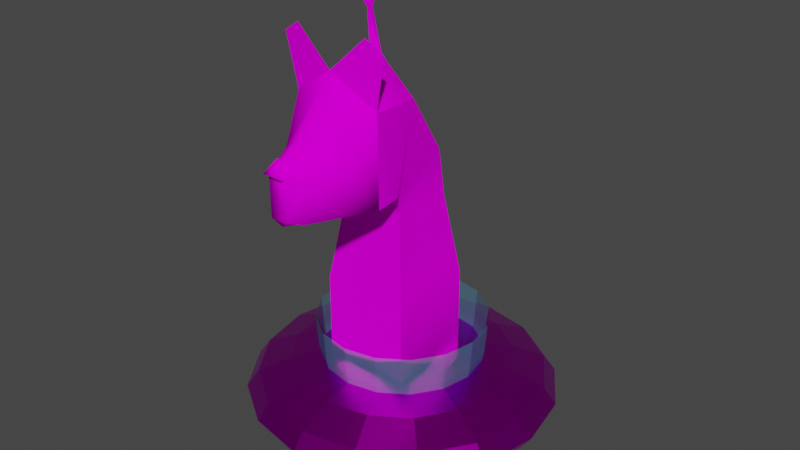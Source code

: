 # Source: Dog_Alien.blend  (saved by Blender 3.4.6; exported with 4.5.12 LTS)
import bpy
from mathutils import Matrix  # noqa: F401  (used for matrix-valued properties, if any)

bpy.ops.wm.read_factory_settings(use_empty=True)
scene = bpy.context.scene
scene.name = 'Scene'

# ---- collections
col_collection = bpy.data.collections.new('Collection'); scene.collection.children.link(col_collection)

# ---- images (referenced by path relative to the original .blend; pixels are not part of the script)
import os
ASSET_DIR = os.environ.get("B2B_ASSET_DIR", "")  # directory of the original .blend (textures are referenced by path, not embedded)
HERE = os.path.dirname(os.path.abspath(__file__))  # packed textures are extracted next to this script under _unpacked/

def load_image(name, relpath, width, height, colorspace="sRGB"):
    """Load a texture the original file referenced (path relative to the .blend, or extracted next to this script)."""
    p = next((c for c in (os.path.join(HERE, relpath), os.path.join(ASSET_DIR, relpath)) if relpath and os.path.exists(c)), "")
    if p:
        img = bpy.data.images.load(p, check_existing=True)
        img.name = name
    else:  # same state as the original file: an image datablock whose file is absent (Cycles renders it pink)
        img = bpy.data.images.new(name, width, height)
        img.source = "FILE"
        img.filepath = "//" + (relpath or name)
    img.colorspace_settings.name = colorspace
    return img
img_dog_alien = load_image('Dog Alien', 'Dog Alien.png', 1024, 1024, 'sRGB')
img_ufo = load_image('UFO', 'UFO.png', 1024, 1024, 'sRGB')

# ---- materials (node trees are filled in below, after node groups)
mat_material_003 = bpy.data.materials.new('Material.003')
mat_material_003.surface_render_method = 'BLENDED'
mat_material_003.blend_method = 'BLEND'
mat_material_003.use_backface_culling = True
mat_material_003.use_transparent_shadow = False
mat_material_003.diffuse_color = (0.07421, 0.2232, 0.3185, 1.0)
mat_material_003.roughness = 0.5
mat_material_003.specular_intensity = 0.0
mat_material_001 = bpy.data.materials.new('Material.001')
mat_material_001.use_transparent_shadow = False
mat_material_001.diffuse_color = (0.159, 0.5841, 0.3968, 1.0)
mat_material_001.roughness = 0.5
mat_material_001.specular_intensity = 0.0
mat_material_002 = bpy.data.materials.new('Material.002')
mat_material_002.use_transparent_shadow = False
mat_material_002.diffuse_color = (1.0, 0.8796, 0.2307, 1.0)
mat_material_002.roughness = 0.5
mat_material_002.specular_intensity = 0.0
mat_material_004 = bpy.data.materials.new('Material.004')
mat_material_004.use_transparent_shadow = False
mat_material_004.diffuse_color = (0.6172, 0.1356, 0.1413, 1.0)
mat_material_004.roughness = 0.5
mat_material_004.specular_intensity = 0.0
mat_material_006 = bpy.data.materials.new('Material.006')
mat_material_006.use_transparent_shadow = False

# ---- material node trees
mat_material_003.use_nodes = True; mat_material_003.node_tree.nodes.clear()
_N = mat_material_003.node_tree.nodes; _L = mat_material_003.node_tree.links
n0 = _N.new('ShaderNodeBsdfPrincipled'); n0.name = 'Principled BSDF'; n0.location = (10, 300)
n0.distribution = 'GGX'
n0.subsurface_method = 'RANDOM_WALK_SKIN'
n0.inputs[0].default_value = (0.07421, 0.2232, 0.3185, 1.0)
n0.inputs[3].default_value = 1.45
n0.inputs[4].default_value = 0.4724
n0.inputs[13].default_value = 0.0
n0.inputs[27].default_value = (0.0, 0.0, 0.0, 1.0)
n0.inputs[28].default_value = 1.0
n1 = _N.new('ShaderNodeOutputMaterial'); n1.name = 'Material Output'; n1.location = (300, 300)
n2 = _N.new('ShaderNodeNormalMap'); n2.name = 'Normal Map'; n2.location = (-300, -300)
n2.label = 'Normal/Map'
n2.inputs[0].default_value = 0.0
_L.new(n0.outputs[0], n1.inputs[0])
_L.new(n2.outputs[0], n0.inputs[5])
n1.is_active_output = True
mat_material_001.use_nodes = True; mat_material_001.node_tree.nodes.clear()
_N = mat_material_001.node_tree.nodes; _L = mat_material_001.node_tree.links
n0 = _N.new('ShaderNodeBsdfPrincipled'); n0.name = 'Principled BSDF'; n0.location = (10, 300)
n0.distribution = 'GGX'
n0.subsurface_method = 'RANDOM_WALK_SKIN'
n0.inputs[0].default_value = (0.159, 0.5841, 0.3968, 1.0)
n0.inputs[3].default_value = 1.45
n0.inputs[13].default_value = 0.0
n0.inputs[27].default_value = (0.0, 0.0, 0.0, 1.0)
n0.inputs[28].default_value = 1.0
n1 = _N.new('ShaderNodeOutputMaterial'); n1.name = 'Material Output'; n1.location = (300, 300)
n2 = _N.new('ShaderNodeNormalMap'); n2.name = 'Normal Map'; n2.location = (-300, -300)
n2.label = 'Normal/Map'
n2.inputs[0].default_value = 0.0
_L.new(n0.outputs[0], n1.inputs[0])
_L.new(n2.outputs[0], n0.inputs[5])
n1.is_active_output = True
mat_material_002.use_nodes = True; mat_material_002.node_tree.nodes.clear()
_N = mat_material_002.node_tree.nodes; _L = mat_material_002.node_tree.links
n0 = _N.new('ShaderNodeBsdfPrincipled'); n0.name = 'Principled BSDF'; n0.location = (10, 300)
n0.distribution = 'GGX'
n0.subsurface_method = 'RANDOM_WALK_SKIN'
n0.inputs[0].default_value = (1.0, 0.8796, 0.2307, 1.0)
n0.inputs[3].default_value = 1.45
n0.inputs[13].default_value = 0.0
n0.inputs[27].default_value = (0.0, 0.0, 0.0, 1.0)
n0.inputs[28].default_value = 1.0
n1 = _N.new('ShaderNodeOutputMaterial'); n1.name = 'Material Output'; n1.location = (300, 300)
n2 = _N.new('ShaderNodeNormalMap'); n2.name = 'Normal Map'; n2.location = (-300, -300)
n2.label = 'Normal/Map'
n2.inputs[0].default_value = 0.0
_L.new(n0.outputs[0], n1.inputs[0])
_L.new(n2.outputs[0], n0.inputs[5])
n1.is_active_output = True
mat_material_004.use_nodes = True; mat_material_004.node_tree.nodes.clear()
_N = mat_material_004.node_tree.nodes; _L = mat_material_004.node_tree.links
n0 = _N.new('ShaderNodeBsdfPrincipled'); n0.name = 'Principled BSDF'; n0.location = (10, 300)
n0.distribution = 'GGX'
n0.subsurface_method = 'RANDOM_WALK_SKIN'
n0.inputs[3].default_value = 1.45
n0.inputs[13].default_value = 0.0
n0.inputs[27].default_value = (0.0, 0.0, 0.0, 1.0)
n0.inputs[28].default_value = 1.0
n1 = _N.new('ShaderNodeOutputMaterial'); n1.name = 'Material Output'; n1.location = (300, 300)
n2 = _N.new('ShaderNodeNormalMap'); n2.name = 'Normal Map'; n2.location = (-300, -300)
n2.label = 'Normal/Map'
n2.inputs[0].default_value = 0.0
n3 = _N.new('ShaderNodeTexImage'); n3.name = 'Image Texture'; n3.location = (-280, 280)
n3.image = img_dog_alien
_L.new(n0.outputs[0], n1.inputs[0])
_L.new(n2.outputs[0], n0.inputs[5])
_L.new(n3.outputs[0], n0.inputs[0])
n1.is_active_output = True
mat_material_006.use_nodes = True; mat_material_006.node_tree.nodes.clear()
_N = mat_material_006.node_tree.nodes; _L = mat_material_006.node_tree.links
n0 = _N.new('ShaderNodeBsdfPrincipled'); n0.name = 'Principled BSDF'; n0.location = (10, 300)
n0.distribution = 'GGX'
n0.subsurface_method = 'RANDOM_WALK_SKIN'
n0.inputs[1].default_value = 1.0
n0.inputs[2].default_value = 0.2692
n0.inputs[3].default_value = 1.45
n0.inputs[13].default_value = 0.666
n0.inputs[27].default_value = (0.0, 0.0, 0.0, 1.0)
n0.inputs[28].default_value = 1.0
n1 = _N.new('ShaderNodeOutputMaterial'); n1.name = 'Material Output'; n1.location = (300, 300)
n2 = _N.new('ShaderNodeTexImage'); n2.name = 'Image Texture'; n2.location = (-280, 280)
n2.image = img_ufo
n2.interpolation = 'Closest'
_L.new(n0.outputs[0], n1.inputs[0])
_L.new(n2.outputs[0], n0.inputs[0])
n1.is_active_output = True

# ---- world
world_world = bpy.data.worlds.new('World'); scene.world = world_world
world_world.use_nodes = True; world_world.node_tree.nodes.clear()
_N = world_world.node_tree.nodes; _L = world_world.node_tree.links
n0 = _N.new('ShaderNodeOutputWorld'); n0.name = 'World Output'; n0.location = (300, 300)
n1 = _N.new('ShaderNodeBackground'); n1.name = 'Background'; n1.location = (10, 300)
n1.inputs[0].default_value = (0.05088, 0.05088, 0.05088, 1.0)
_L.new(n1.outputs[0], n0.inputs[0])
n0.is_active_output = True
world_world.color = (0.05088, 0.05088, 0.05088)
world_world.use_sun_shadow = False
world_world.sun_shadow_jitter_overblur = 0.0

# ---- meshes
me_sphere_001 = bpy.data.meshes.new('Sphere.001')
me_sphere_001.from_pydata([(-1.111e-10, 0.5466, 0.2075), (0.0, 0.531, 0.0), (0.0, 0.4906, -0.2075), (0.0, 0.2032, -0.501), (0.2092, 0.505, 0.2075), (0.2032, 0.4906, 0.0), (0.1877, 0.4532, -0.2075), (0.1437, 0.3469, -0.3834), (0.07776, 0.1877, -0.501), (0.3865, 0.3865, 0.2075), (0.3755, 0.3755, 0.0), (0.3469, 0.3469, -0.2075), (0.2655, 0.2655, -0.3834), (0.1437, 0.1437, -0.501), (0.505, 0.2092, 0.2075), (0.4906, 0.2032, 0.0), (0.4532, 0.1877, -0.2075), (0.3469, 0.1437, -0.3834), (0.1877, 0.07776, -0.501), (0.5466, -7.55e-08, 0.2075), (0.531, -7.913e-08, 0.0), (0.4906, -6.33e-08, -0.2075), (0.3755, -4.748e-08, -0.3834), (0.2032, -2.374e-08, -0.501), (0.505, -0.2092, 0.2075), (0.4906, -0.2032, 0.0), (0.4532, -0.1877, -0.2075), (0.3469, -0.1437, -0.3834), (0.1877, -0.07776, -0.501), (0.3865, -0.3865, 0.2075), (0.3755, -0.3755, 0.0), (0.3469, -0.3469, -0.2075), (0.2655, -0.2655, -0.3834), (0.1437, -0.1437, -0.501), (0.2092, -0.505, 0.2075), (0.2032, -0.4906, 0.0), (0.1877, -0.4532, -0.2075), (0.1437, -0.3469, -0.3834), (0.07776, -0.1877, -0.501), (-1.412e-07, -0.5466, 0.2075), (-1.899e-07, -0.531, 0.0), (-1.266e-07, -0.4906, -0.2075), (-1.187e-07, -0.3755, -0.3834), (-6.33e-08, -0.2032, -0.501), (0.0, 0.0, -0.5422), (-0.2092, -0.505, 0.2075), (-0.2032, -0.4906, 0.0), (-0.1877, -0.4532, -0.2075), (-0.1437, -0.3469, -0.3834), (-0.07776, -0.1877, -0.501), (-0.3865, -0.3865, 0.2075), (-0.3755, -0.3755, 0.0), (-0.3469, -0.3469, -0.2075), (-0.2655, -0.2655, -0.3834), (-0.1437, -0.1437, -0.501), (-0.505, -0.2092, 0.2075), (-0.4906, -0.2032, 0.0), (-0.4532, -0.1877, -0.2075), (-0.3469, -0.1437, -0.3834), (-0.1877, -0.07776, -0.501), (-0.5466, 2.066e-07, 0.2075), (-0.531, 2.69e-07, 0.0), (-0.4906, 1.899e-07, -0.2075), (-0.3755, 1.741e-07, -0.3834), (-0.2032, 9.495e-08, -0.501), (-0.505, 0.2092, 0.2075), (-0.4906, 0.2032, 0.0), (-0.4532, 0.1877, -0.2075), (-0.3469, 0.1437, -0.3834), (-0.1877, 0.07776, -0.501), (-0.3865, 0.3865, 0.2075), (-0.3755, 0.3755, 0.0), (-0.3469, 0.3469, -0.2075), (-0.2655, 0.2655, -0.3834), (-0.1437, 0.1437, -0.501), (-0.2092, 0.505, 0.2075), (-0.2032, 0.4906, 0.0), (-0.1877, 0.4532, -0.2075), (-0.1437, 0.3469, -0.3834), (-0.07776, 0.1877, -0.501), (2.374e-07, 0.3755, -0.3834), (0.0, 0.9239, -0.182), (0.0, 1.0, -0.2893), (0.0, 0.9239, -0.3966), (0.0, 0.3827, -0.5484), (0.1464, 0.3536, -0.03018), (0.2706, 0.6533, -0.09098), (0.3536, 0.8536, -0.182), (0.3827, 0.9239, -0.2893), (0.3536, 0.8536, -0.3966), (0.2706, 0.6533, -0.4876), (0.1464, 0.3536, -0.5484), (0.2706, 0.2706, -0.03018), (0.5, 0.5, -0.09098), (0.6533, 0.6533, -0.182), (0.7071, 0.7071, -0.2893), (0.6533, 0.6533, -0.3966), (0.5, 0.5, -0.4876), (0.2706, 0.2706, -0.5484), (0.3536, 0.1464, -0.03018), (0.6533, 0.2706, -0.09098), (0.8536, 0.3536, -0.182), (0.9239, 0.3827, -0.2893), (0.8536, 0.3536, -0.3966), (0.6533, 0.2706, -0.4876), (0.3536, 0.1464, -0.5484), (0.3827, -4.47e-08, -0.03018), (0.7071, -8.941e-08, -0.09098), (0.9239, -1.192e-07, -0.182), (1.0, -1.49e-07, -0.2893), (0.9239, -1.192e-07, -0.3966), (0.7071, -8.941e-08, -0.4876), (0.3827, -4.47e-08, -0.5484), (0.3536, -0.1464, -0.03018), (0.6533, -0.2706, -0.09098), (0.8536, -0.3536, -0.182), (0.9239, -0.3827, -0.2893), (0.8536, -0.3536, -0.3966), (0.6533, -0.2706, -0.4876), (0.3536, -0.1464, -0.5484), (0.2706, -0.2706, -0.03018), (0.5, -0.5, -0.09098), (0.6533, -0.6533, -0.182), (0.7071, -0.7071, -0.2893), (0.6533, -0.6533, -0.3966), (0.5, -0.5, -0.4876), (0.2706, -0.2706, -0.5484), (0.1464, -0.3536, -0.03018), (0.2706, -0.6533, -0.09098), (0.3536, -0.8536, -0.182), (0.3827, -0.9239, -0.2893), (0.3536, -0.8536, -0.3966), (0.2706, -0.6533, -0.4876), (0.1464, -0.3536, -0.5484), (-1.192e-07, -0.3827, -0.03018), (-2.235e-07, -0.7071, -0.09098), (-2.384e-07, -0.9239, -0.182), (-3.576e-07, -1.0, -0.2893), (-2.384e-07, -0.9239, -0.3966), (-2.235e-07, -0.7071, -0.4876), (-1.192e-07, -0.3827, -0.5484), (0.0, 0.0, -0.5698), (0.0, 0.0, -0.008832), (-0.1464, -0.3536, -0.03018), (-0.2706, -0.6533, -0.09098), (-0.3536, -0.8536, -0.182), (-0.3827, -0.9239, -0.2893), (-0.3536, -0.8536, -0.3966), (-0.2706, -0.6533, -0.4876), (-0.1464, -0.3536, -0.5484), (-0.2706, -0.2706, -0.03018), (-0.5, -0.5, -0.09098), (-0.6533, -0.6533, -0.182), (-0.7071, -0.7071, -0.2893), (-0.6533, -0.6533, -0.3966), (-0.5, -0.5, -0.4876), (-0.2706, -0.2706, -0.5484), (-0.3536, -0.1464, -0.03018), (-0.6533, -0.2706, -0.09098), (-0.8536, -0.3536, -0.182), (-0.9239, -0.3827, -0.2893), (-0.8536, -0.3536, -0.3966), (-0.6533, -0.2706, -0.4876), (-0.3536, -0.1464, -0.5484), (-0.3827, 1.788e-07, -0.03018), (-0.7071, 3.278e-07, -0.09098), (-0.9239, 3.576e-07, -0.182), (-1.0, 5.066e-07, -0.2893), (-0.9239, 3.576e-07, -0.3966), (-0.7071, 3.278e-07, -0.4876), (-0.3827, 1.788e-07, -0.5484), (-0.3536, 0.1464, -0.03018), (-0.6533, 0.2706, -0.09098), (-0.8536, 0.3536, -0.182), (-0.9239, 0.3827, -0.2893), (-0.8536, 0.3536, -0.3966), (-0.6533, 0.2706, -0.4876), (-0.3536, 0.1464, -0.5484), (-0.2706, 0.2706, -0.03018), (-0.5, 0.5, -0.09098), (-0.6533, 0.6533, -0.182), (-0.7071, 0.7071, -0.2893), (-0.6533, 0.6533, -0.3966), (-0.5, 0.5, -0.4876), (-0.2706, 0.2706, -0.5484), (-0.1464, 0.3536, -0.03018), (-0.2706, 0.6533, -0.09098), (-0.3536, 0.8536, -0.182), (-0.3827, 0.9239, -0.2893), (-0.3536, 0.8536, -0.3966), (-0.2706, 0.6533, -0.4876), (-0.1464, 0.3536, -0.5484), (2.384e-07, 0.3827, -0.03018), (4.47e-07, 0.7071, -0.09098), (4.47e-07, 0.7071, -0.4876), (0.1187, -0.2681, -0.4092), (0.1687, -0.2182, -0.5079), (0.1187, -0.2681, -0.6066), (0.1687, -0.3888, -0.4092), (0.2393, -0.3888, -0.5079), (0.1687, -0.3888, -0.6066), (0.1187, -0.5094, -0.4092), (0.1687, -0.5594, -0.5079), (0.1187, -0.5094, -0.6066), (-0.001943, -0.5594, -0.4092), (-0.001943, -0.6301, -0.5079), (-0.001943, -0.5594, -0.6066), (-0.1226, -0.5094, -0.4092), (-0.1726, -0.5594, -0.5079), (-0.1226, -0.5094, -0.6066), (-0.001943, -0.3888, -0.6475), (-0.1726, -0.3888, -0.4092), (-0.2432, -0.3888, -0.5079), (-0.1726, -0.3888, -0.6066), (-0.1226, -0.2681, -0.4092), (-0.1726, -0.2182, -0.5079), (-0.1226, -0.2681, -0.6066), (-0.001943, -0.3888, -0.3683), (-0.001943, -0.2182, -0.4092), (-0.001943, -0.1475, -0.5079), (-0.001943, -0.2182, -0.6066), (-0.1567, 0.2974, -0.4092), (-0.09943, 0.3388, -0.5079), (-0.1567, 0.2974, -0.6066), (-0.1264, 0.1704, -0.4092), (-0.05661, 0.1592, -0.5079), (-0.1264, 0.1704, -0.6066), (-0.1948, 0.05914, -0.4092), (-0.1533, 0.0019, -0.5079), (-0.1948, 0.05914, -0.6066), (-0.3218, 0.02886, -0.4092), (-0.333, -0.04093, -0.5079), (-0.3218, 0.02886, -0.6066), (-0.4331, 0.09726, -0.4092), (-0.4903, 0.05581, -0.5079), (-0.4331, 0.09726, -0.6066), (-0.2949, 0.1973, -0.6475), (-0.4633, 0.2243, -0.4092), (-0.5331, 0.2354, -0.5079), (-0.4633, 0.2243, -0.6066), (-0.3949, 0.3355, -0.4092), (-0.4364, 0.3928, -0.5079), (-0.3949, 0.3355, -0.6066), (-0.2949, 0.1973, -0.3683), (-0.2679, 0.3658, -0.4092), (-0.2567, 0.4356, -0.5079), (-0.2679, 0.3658, -0.6066), (0.3966, 0.3259, -0.4092), (0.4381, 0.3832, -0.5079), (0.3966, 0.3259, -0.6066), (0.4651, 0.2147, -0.4092), (0.5349, 0.2259, -0.5079), (0.4651, 0.2147, -0.6066), (0.4349, 0.08766, -0.4092), (0.4921, 0.04624, -0.5079), (0.4349, 0.08766, -0.6066), (0.3237, 0.0192, -0.4092), (0.3349, -0.05058, -0.5079), (0.3237, 0.0192, -0.6066), (0.1966, 0.04943, -0.4092), (0.1552, -0.007832, -0.5079), (0.1966, 0.04943, -0.6066), (0.2966, 0.1877, -0.6475), (0.1282, 0.1606, -0.4092), (0.0584, 0.1494, -0.5079), (0.1282, 0.1606, -0.6066), (0.1584, 0.2877, -0.4092), (0.1011, 0.3291, -0.5079), (0.1584, 0.2877, -0.6066), (0.2966, 0.1877, -0.3683), (0.2696, 0.3561, -0.4092), (0.2584, 0.4259, -0.5079), (0.2696, 0.3561, -0.6066), (-0.282, -0.3552, -0.05277), (-0.282, -0.3552, 0.5112), (-0.282, 0.2087, -0.05277), (-0.282, 0.2087, 0.5112), (0.282, -0.3552, -0.05277), (0.282, -0.3552, 0.5112), (0.282, 0.2087, -0.05277), (0.282, 0.2087, 0.5112), (-0.2055, -0.2786, 1.038), (-0.2055, 0.1324, 1.038), (0.2055, 0.1324, 1.038), (0.2055, -0.2786, 1.038), (-0.2055, -0.2916, 1.171), (-0.2055, 0.08118, 1.344), (0.2055, 0.08118, 1.344), (0.2055, -0.2916, 1.171), (-0.282, -0.3944, 1.223), (-0.282, -0.2528, 1.769), (0.282, -0.2528, 1.769), (0.282, -0.3944, 1.223), (-0.282, -0.5412, 1.209), (0.282, -0.5412, 1.209), (-0.11, -0.9422, 1.221), (-0.11, -0.9456, 1.441), (0.11, -0.9456, 1.441), (0.11, -0.9422, 1.221), (0.196, -0.7417, 1.215), (-0.196, -0.7417, 1.215), (0.0, 0.3536, -0.3339), (0.0, 0.3536, 0.3733), (0.0, -0.3536, -0.3339), (0.0, -0.3536, 0.3733), (0.0, 0.238, 1.027), (0.0, -0.2774, 1.027), (0.0, 0.1738, 1.411), (0.0, -0.2936, 1.194), (0.0, -0.4027, 1.157), (0.0, -0.5868, 1.159), (0.0, -0.8381, 1.166), (-0.05802, -1.016, 1.487), (0.05802, -1.016, 1.487), (0.0, -0.9705, 1.575), (0.05802, -1.012, 1.241), (-0.05802, -1.012, 1.241), (0.0, -0.9928, 1.197), (0.0, -1.009, 1.595), (-0.05802, -1.054, 1.507), (0.05802, -1.054, 1.507), (0.3464, -0.5644, 2.098), (0.2336, -0.5835, 2.171), (-0.3464, -0.5644, 2.098), (-0.2336, -0.5835, 2.171), (-0.282, -0.55, 1.773), (-0.196, -0.7478, 1.522), (0.0, -0.5978, 1.956), (0.282, -0.55, 1.773), (0.196, -0.7478, 1.522), (0.0, -0.8458, 1.64), (-0.01249, -0.1785, 1.942), (-0.05108, -0.2129, 1.933), (-0.0135, -0.2634, 1.947), (0.02674, -0.2129, 1.949), (-0.06657, -0.184, 2.2), (-0.08429, -0.1998, 2.196), (-0.06703, -0.223, 2.202), (-0.04856, -0.1998, 2.203), (-0.07188, -0.1662, 2.225), (-0.106, -0.1966, 2.217), (-0.07278, -0.2412, 2.23), (-0.03723, -0.1966, 2.231), (-0.07951, -0.164, 2.262), (-0.1136, -0.1944, 2.253), (-0.0804, -0.239, 2.266), (-0.04486, -0.1944, 2.268), (-0.08764, -0.1833, 2.3), (-0.1, -0.1944, 2.297), (-0.08796, -0.2106, 2.302), (-0.07505, -0.1944, 2.302), (0.2368, -0.5803, 2.131), (0.05193, -0.5916, 1.96), (-0.05193, -0.5916, 1.96), (0.26, -0.5564, 1.826), (-0.26, -0.5564, 1.826), (0.311, -0.5677, 2.083), (-0.311, -0.5677, 2.083), (-0.2368, -0.5803, 2.131)], [], [(44, 3, 8), (80, 2, 6, 7), (1, 0, 4, 5), (3, 80, 7, 8), (2, 1, 5, 6), (5, 4, 9, 10), (8, 7, 12, 13), (6, 5, 10, 11), (44, 8, 13), (7, 6, 11, 12), (13, 12, 17, 18), (11, 10, 15, 16), (44, 13, 18), (12, 11, 16, 17), (10, 9, 14, 15), (44, 18, 23), (17, 16, 21, 22), (15, 14, 19, 20), (18, 17, 22, 23), (16, 15, 20, 21), (44, 23, 28), (22, 21, 26, 27), (20, 19, 24, 25), (23, 22, 27, 28), (21, 20, 25, 26), (28, 27, 32, 33), (26, 25, 30, 31), (44, 28, 33), (27, 26, 31, 32), (25, 24, 29, 30), (33, 32, 37, 38), (31, 30, 35, 36), (44, 33, 38), (32, 31, 36, 37), (30, 29, 34, 35), (44, 38, 43), (37, 36, 41, 42), (35, 34, 39, 40), (38, 37, 42, 43), (36, 35, 40, 41), (42, 41, 47, 48), (40, 39, 45, 46), (43, 42, 48, 49), (41, 40, 46, 47), (44, 43, 49), (49, 48, 53, 54), (47, 46, 51, 52), (44, 49, 54), (48, 47, 52, 53), (46, 45, 50, 51), (52, 51, 56, 57), (44, 54, 59), (53, 52, 57, 58), (51, 50, 55, 56), (54, 53, 58, 59), (44, 59, 64), (58, 57, 62, 63), (56, 55, 60, 61), (59, 58, 63, 64), (57, 56, 61, 62), (61, 60, 65, 66), (64, 63, 68, 69), (62, 61, 66, 67), (44, 64, 69), (63, 62, 67, 68), (69, 68, 73, 74), (67, 66, 71, 72), (44, 69, 74), (68, 67, 72, 73), (66, 65, 70, 71), (44, 74, 79), (73, 72, 77, 78), (71, 70, 75, 76), (74, 73, 78, 79), (72, 71, 76, 77), (44, 79, 3), (78, 77, 2, 80), (76, 75, 0, 1), (79, 78, 80, 3), (77, 76, 1, 2), (192, 142, 85), (141, 84, 91), (194, 83, 89, 90), (82, 81, 87, 88), (193, 192, 85, 86), (84, 194, 90, 91), (83, 82, 88, 89), (81, 193, 86, 87), (88, 87, 94, 95), (86, 85, 92, 93), (91, 90, 97, 98), (89, 88, 95, 96), (87, 86, 93, 94), (85, 142, 92), (141, 91, 98), (90, 89, 96, 97), (98, 97, 104, 105), (96, 95, 102, 103), (94, 93, 100, 101), (92, 142, 99), (141, 98, 105), (97, 96, 103, 104), (95, 94, 101, 102), (93, 92, 99, 100), (101, 100, 107, 108), (99, 142, 106), (141, 105, 112), (104, 103, 110, 111), (102, 101, 108, 109), (100, 99, 106, 107), (105, 104, 111, 112), (103, 102, 109, 110), (141, 112, 119), (111, 110, 117, 118), (109, 108, 115, 116), (107, 106, 113, 114), (112, 111, 118, 119), (110, 109, 116, 117), (108, 107, 114, 115), (106, 142, 113), (114, 113, 120, 121), (119, 118, 125, 126), (117, 116, 123, 124), (115, 114, 121, 122), (113, 142, 120), (141, 119, 126), (118, 117, 124, 125), (116, 115, 122, 123), (126, 125, 132, 133), (124, 123, 130, 131), (122, 121, 128, 129), (120, 142, 127), (141, 126, 133), (125, 124, 131, 132), (123, 122, 129, 130), (121, 120, 127, 128), (127, 142, 134), (141, 133, 140), (132, 131, 138, 139), (130, 129, 136, 137), (128, 127, 134, 135), (133, 132, 139, 140), (131, 130, 137, 138), (129, 128, 135, 136), (139, 138, 147, 148), (137, 136, 145, 146), (135, 134, 143, 144), (140, 139, 148, 149), (138, 137, 146, 147), (136, 135, 144, 145), (134, 142, 143), (141, 140, 149), (149, 148, 155, 156), (147, 146, 153, 154), (145, 144, 151, 152), (143, 142, 150), (141, 149, 156), (148, 147, 154, 155), (146, 145, 152, 153), (144, 143, 150, 151), (154, 153, 160, 161), (152, 151, 158, 159), (150, 142, 157), (141, 156, 163), (155, 154, 161, 162), (153, 152, 159, 160), (151, 150, 157, 158), (156, 155, 162, 163), (141, 163, 170), (162, 161, 168, 169), (160, 159, 166, 167), (158, 157, 164, 165), (163, 162, 169, 170), (161, 160, 167, 168), (159, 158, 165, 166), (157, 142, 164), (167, 166, 173, 174), (165, 164, 171, 172), (170, 169, 176, 177), (168, 167, 174, 175), (166, 165, 172, 173), (164, 142, 171), (141, 170, 177), (169, 168, 175, 176), (177, 176, 183, 184), (175, 174, 181, 182), (173, 172, 179, 180), (171, 142, 178), (141, 177, 184), (176, 175, 182, 183), (174, 173, 180, 181), (172, 171, 178, 179), (180, 179, 186, 187), (178, 142, 185), (141, 184, 191), (183, 182, 189, 190), (181, 180, 187, 188), (179, 178, 185, 186), (184, 183, 190, 191), (182, 181, 188, 189), (141, 191, 84), (190, 189, 83, 194), (188, 187, 81, 82), (186, 185, 192, 193), (191, 190, 194, 84), (189, 188, 82, 83), (187, 186, 193, 81), (185, 142, 192), (220, 219, 196, 197), (218, 217, 195), (210, 220, 197), (219, 218, 195, 196), (197, 196, 199, 200), (195, 217, 198), (210, 197, 200), (196, 195, 198, 199), (200, 199, 202, 203), (198, 217, 201), (210, 200, 203), (199, 198, 201, 202), (203, 202, 205, 206), (201, 217, 204), (210, 203, 206), (202, 201, 204, 205), (206, 205, 208, 209), (204, 217, 207), (210, 206, 209), (205, 204, 207, 208), (209, 208, 212, 213), (207, 217, 211), (210, 209, 213), (208, 207, 211, 212), (212, 211, 214, 215), (213, 212, 215, 216), (211, 217, 214), (210, 213, 216), (210, 216, 220), (215, 214, 218, 219), (216, 215, 219, 220), (214, 217, 218), (246, 245, 222, 223), (244, 243, 221), (236, 246, 223), (245, 244, 221, 222), (223, 222, 225, 226), (221, 243, 224), (236, 223, 226), (222, 221, 224, 225), (226, 225, 228, 229), (224, 243, 227), (236, 226, 229), (225, 224, 227, 228), (229, 228, 231, 232), (227, 243, 230), (236, 229, 232), (228, 227, 230, 231), (232, 231, 234, 235), (230, 243, 233), (236, 232, 235), (231, 230, 233, 234), (235, 234, 238, 239), (233, 243, 237), (236, 235, 239), (234, 233, 237, 238), (238, 237, 240, 241), (239, 238, 241, 242), (237, 243, 240), (236, 239, 242), (236, 242, 246), (241, 240, 244, 245), (242, 241, 245, 246), (240, 243, 244), (272, 271, 248, 249), (270, 269, 247), (262, 272, 249), (271, 270, 247, 248), (249, 248, 251, 252), (247, 269, 250), (262, 249, 252), (248, 247, 250, 251), (252, 251, 254, 255), (250, 269, 253), (262, 252, 255), (251, 250, 253, 254), (255, 254, 257, 258), (253, 269, 256), (262, 255, 258), (254, 253, 256, 257), (258, 257, 260, 261), (256, 269, 259), (262, 258, 261), (257, 256, 259, 260), (261, 260, 264, 265), (259, 269, 263), (262, 261, 265), (260, 259, 263, 264), (264, 263, 266, 267), (265, 264, 267, 268), (263, 269, 266), (262, 265, 268), (262, 268, 272), (267, 266, 270, 271), (268, 267, 271, 272), (266, 269, 270), (273, 274, 276, 275), (301, 302, 280, 279), (279, 280, 278, 277), (303, 304, 274, 273), (301, 279, 277, 303), (276, 274, 281, 282), (305, 282, 286, 307), (304, 278, 284, 306), (302, 276, 282, 305), (278, 280, 283, 284), (288, 287, 291, 292), (284, 283, 287, 288), (282, 281, 285, 286), (306, 284, 288, 308), (309, 292, 294, 310), (286, 285, 289, 290), (308, 288, 292, 309), (300, 311, 317, 316, 295), (291, 334, 333, 327, 328), (292, 291, 328, 294), (290, 289, 293, 325), (297, 313, 315, 298), (299, 329, 297, 298), (326, 300, 295, 296), (310, 294, 299, 311), (325, 293, 300, 326), (294, 328, 329, 299), (293, 310, 311, 300), (311, 299, 298, 315, 317), (330, 326, 296, 312, 314), (307, 286, 290, 332, 331), (312, 296, 295, 316), (333, 332, 290, 325, 327), (285, 308, 309, 289), (289, 309, 310, 293), (281, 306, 308, 285), (280, 302, 305, 283), (274, 304, 306, 281), (283, 305, 307, 287), (275, 301, 303, 273), (277, 278, 304, 303), (275, 276, 302, 301), (313, 314, 318, 320), (315, 316, 317), (312, 316, 315, 313), (329, 330, 314, 313, 297), (319, 320, 318), (312, 313, 320, 319), (314, 312, 319, 318), (354, 356, 351, 352), (355, 353, 358, 357), (333, 334, 338, 337), (287, 307, 331, 334, 291), (335, 336, 340, 339), (331, 332, 336, 335), (332, 333, 337, 336), (334, 331, 335, 338), (340, 341, 345, 344), (336, 337, 341, 340), (338, 335, 339, 342), (337, 338, 342, 341), (345, 346, 350, 349), (342, 339, 343, 346), (341, 342, 346, 345), (339, 340, 344, 343), (347, 348, 349, 350), (343, 344, 348, 347), (344, 345, 349, 348), (346, 343, 347, 350), (352, 327, 328, 354), (353, 355, 325, 327), (356, 321, 322, 351), (354, 328, 321, 356), (351, 322, 327, 352), (357, 358, 324, 323), (355, 357, 323, 325), (358, 353, 327, 324), (327, 330, 329, 328), (327, 325, 326, 330)])
me_sphere_001.polygons.foreach_set('use_smooth', [True] * 383)
me_sphere_001.polygons.foreach_set('material_index', [0, 0, 0, 0, 0, 0, 0, 0, 0, 0, 0, 0, 0, 0, 0, 0, 0, 0, 0, 0, 0, 0, 0, 0, 0, 0, 0, 0, 0, 0, 0, 0, 0, 0, 0, 0, 0, 0, 0, 0, 0, 0, 0, 0, 0, 0, 0, 0, 0, 0, 0, 0, 0, 0, 0, 0, 0, 0, 0, 0, 0, 0, 0, 0, 0, 0, 0, 0, 0, 0, 0, 0, 0, 0, 0, 0, 0, 0, 0, 0, 4, 4, 4, 4, 4, 4, 4, 4, 4, 4, 4, 4, 4, 4, 4, 4, 4, 4, 4, 4, 4, 4, 4, 4, 4, 4, 4, 4, 4, 4, 4, 4, 4, 4, 4, 4, 4, 4, 4, 4, 4, 4, 4, 4, 4, 4, 4, 4, 4, 4, 4, 4, 4, 4, 4, 4, 4, 4, 4, 4, 4, 4, 4, 4, 4, 4, 4, 4, 4, 4, 4, 4, 4, 4, 4, 4, 4, 4, 4, 4, 4, 4, 4, 4, 4, 4, 4, 4, 4, 4, 4, 4, 4, 4, 4, 4, 4, 4, 4, 4, 4, 4, 4, 4, 4, 4, 4, 4, 4, 4, 4, 4, 4, 4, 4, 4, 4, 4, 4, 4, 4, 4, 4, 4, 4, 4, 4, 4, 2, 2, 2, 2, 2, 2, 2, 2, 2, 2, 2, 2, 2, 2, 2, 2, 2, 2, 2, 2, 2, 2, 2, 2, 2, 2, 2, 2, 2, 2, 2, 2, 2, 2, 2, 2, 2, 2, 2, 2, 2, 2, 2, 2, 2, 2, 2, 2, 2, 2, 2, 2, 2, 2, 2, 2, 2, 2, 2, 2, 2, 2, 2, 2, 2, 2, 2, 2, 2, 2, 2, 2, 2, 2, 2, 2, 2, 2, 2, 2, 2, 2, 2, 2, 2, 2, 2, 2, 2, 2, 2, 2, 2, 2, 2, 2, 3, 3, 3, 3, 3, 3, 3, 3, 3, 3, 3, 3, 3, 3, 3, 3, 3, 3, 3, 3, 3, 3, 3, 3, 3, 3, 3, 3, 3, 3, 3, 3, 3, 3, 3, 3, 3, 3, 3, 3, 3, 3, 3, 3, 3, 3, 3, 3, 3, 3, 3, 3, 3, 3, 3, 3, 3, 3, 3, 3, 3, 3, 3, 3, 3, 3, 3, 3, 3, 3, 3, 3, 3, 3, 3, 3, 3, 3, 3])
_k = set([(0, 1), (1, 2), (1, 5), (1, 76), (2, 6), (2, 77), (2, 80), (3, 8), (3, 44), (3, 79), (3, 80), (4, 5), (5, 6), (5, 10), (6, 7), (6, 11), (7, 8), (7, 12), (7, 80), (8, 13), (8, 44), (9, 10), (10, 11), (10, 15), (11, 12), (11, 16), (12, 13), (12, 17), (13, 18), (13, 44), (14, 15), (15, 16), (15, 20), (16, 17), (16, 21), (17, 18), (17, 22), (18, 23), (18, 44), (19, 20), (20, 21), (20, 25), (21, 22), (21, 26), (22, 23), (22, 27), (23, 28), (23, 44), (24, 25), (25, 26), (25, 30), (26, 27), (26, 31), (27, 28), (27, 32), (28, 33), (28, 44), (29, 30), (30, 31), (30, 35), (31, 32), (31, 36), (32, 33), (32, 37), (33, 38), (33, 44), (34, 35), (35, 36), (35, 40), (36, 37), (36, 41), (37, 38), (37, 42), (38, 43), (38, 44), (39, 40), (40, 41), (40, 46), (41, 42), (41, 47), (42, 43), (42, 48), (43, 44), (43, 49), (44, 49), (44, 54), (44, 59), (44, 64), (44, 69), (44, 74), (44, 79), (45, 46), (46, 47), (46, 51), (47, 48), (47, 52), (48, 49), (48, 53), (49, 54), (50, 51), (51, 52), (51, 56), (52, 53), (52, 57), (53, 54), (53, 58), (54, 59), (55, 56), (56, 57), (56, 61), (57, 58), (57, 62), (58, 59), (58, 63), (59, 64), (60, 61), (61, 62), (61, 66), (62, 63), (62, 67), (63, 64), (63, 68), (64, 69), (65, 66), (66, 67), (66, 71), (67, 68), (67, 72), (68, 69), (68, 73), (69, 74), (70, 71), (71, 72), (71, 76), (72, 73), (72, 77), (73, 74), (73, 78), (74, 79), (75, 76), (76, 77), (77, 78), (78, 79), (78, 80), (81, 82), (81, 87), (81, 187), (81, 193), (82, 83), (82, 88), (82, 188), (83, 89), (83, 189), (83, 194), (84, 91), (84, 141), (84, 191), (84, 194), (85, 86), (85, 92), (85, 142), (85, 192), (86, 87), (86, 93), (86, 193), (87, 88), (87, 94), (88, 89), (88, 95), (89, 90), (89, 96), (90, 91), (90, 97), (90, 194), (91, 98), (91, 141), (92, 93), (92, 99), (92, 142), (93, 94), (93, 100), (94, 95), (94, 101), (95, 96), (95, 102), (96, 97), (96, 103), (97, 98), (97, 104), (98, 105), (98, 141), (99, 100), (99, 106), (99, 142), (100, 101), (100, 107), (101, 102), (101, 108), (102, 103), (102, 109), (103, 104), (103, 110), (104, 105), (104, 111), (105, 112), (105, 141), (106, 107), (106, 113), (106, 142), (107, 108), (107, 114), (108, 109), (108, 115), (109, 110), (109, 116), (110, 111), (110, 117), (111, 112), (111, 118), (112, 119), (112, 141), (113, 114), (113, 120), (113, 142), (114, 115), (114, 121), (115, 116), (115, 122), (116, 117), (116, 123), (117, 118), (117, 124), (118, 119), (118, 125), (119, 126), (119, 141), (120, 121), (120, 127), (120, 142), (121, 122), (121, 128), (122, 123), (122, 129), (123, 124), (123, 130), (124, 125), (124, 131), (125, 126), (125, 132), (126, 133), (126, 141), (127, 128), (127, 134), (127, 142), (128, 129), (128, 135), (129, 130), (129, 136), (130, 131), (130, 137), (131, 132), (131, 138), (132, 133), (132, 139), (133, 140), (133, 141), (134, 135), (134, 142), (134, 143), (135, 136), (135, 144), (136, 137), (136, 145), (137, 138), (137, 146), (138, 139), (138, 147), (139, 140), (139, 148), (140, 141), (140, 149), (141, 149), (141, 156), (141, 163), (141, 170), (141, 177), (141, 184), (141, 191), (142, 143), (142, 150), (142, 157), (142, 164), (142, 171), (142, 178), (142, 185), (142, 192), (143, 144), (143, 150), (144, 145), (144, 151), (145, 146), (145, 152), (146, 147), (146, 153), (147, 148), (147, 154), (148, 149), (148, 155), (149, 156), (150, 151), (150, 157), (151, 152), (151, 158), (152, 153), (152, 159), (153, 154), (153, 160), (154, 155), (154, 161), (155, 156), (155, 162), (156, 163), (157, 158), (157, 164), (158, 159), (158, 165), (159, 160), (159, 166), (160, 161), (160, 167), (161, 162), (161, 168), (162, 163), (162, 169), (163, 170), (164, 165), (164, 171), (165, 166), (165, 172), (166, 167), (166, 173), (167, 168), (167, 174), (168, 169), (168, 175), (169, 170), (169, 176), (170, 177), (171, 172), (171, 178), (172, 173), (172, 179), (173, 174), (173, 180), (174, 175), (174, 181), (175, 176), (175, 182), (176, 177), (176, 183), (177, 184), (178, 179), (178, 185), (179, 180), (179, 186), (180, 181), (180, 187), (181, 182), (181, 188), (182, 183), (182, 189), (183, 184), (183, 190), (184, 191), (185, 186), (185, 192), (186, 187), (186, 193), (187, 188), (188, 189), (189, 190), (190, 191), (190, 194), (192, 193), (195, 196), (195, 198), (195, 217), (195, 218), (196, 197), (196, 199), (196, 219), (197, 200), (197, 210), (197, 220), (198, 199), (198, 201), (198, 217), (199, 200), (199, 202), (200, 203), (200, 210), (201, 202), (201, 204), (201, 217), (202, 203), (202, 205), (203, 206), (203, 210), (204, 205), (204, 207), (204, 217), (205, 206), (205, 208), (206, 209), (206, 210), (207, 208), (207, 211), (207, 217), (208, 209), (208, 212), (209, 210), (209, 213), (210, 213), (210, 216), (210, 220), (211, 212), (211, 214), (211, 217), (212, 213), (212, 215), (213, 216), (214, 215), (214, 217), (214, 218), (215, 216), (215, 219), (216, 220), (217, 218), (218, 219), (219, 220), (221, 222), (221, 224), (221, 243), (221, 244), (222, 223), (222, 225), (222, 245), (223, 226), (223, 236), (223, 246), (224, 225), (224, 227), (224, 243), (225, 226), (225, 228), (226, 229), (226, 236), (227, 228), (227, 230), (227, 243), (228, 229), (228, 231), (229, 232), (229, 236), (230, 231), (230, 233), (230, 243), (231, 232), (231, 234), (232, 235), (232, 236), (233, 234), (233, 237), (233, 243), (234, 235), (234, 238), (235, 236), (235, 239), (236, 239), (236, 242), (236, 246), (237, 238), (237, 240), (237, 243), (238, 239), (238, 241), (239, 242), (240, 241), (240, 243), (240, 244), (241, 242), (241, 245), (242, 246), (243, 244), (244, 245), (245, 246), (247, 248), (247, 250), (247, 269), (247, 270), (248, 249), (248, 251), (248, 271), (249, 252), (249, 262), (249, 272), (250, 251), (250, 253), (250, 269), (251, 252), (251, 254), (252, 255), (252, 262), (253, 254), (253, 256), (253, 269), (254, 255), (254, 257), (255, 258), (255, 262), (256, 257), (256, 259), (256, 269), (257, 258), (257, 260), (258, 261), (258, 262), (259, 260), (259, 263), (259, 269), (260, 261), (260, 264), (261, 262), (261, 265), (262, 265), (262, 268), (262, 272), (263, 264), (263, 266), (263, 269), (264, 265), (264, 267), (265, 268), (266, 267), (266, 269), (266, 270), (267, 268), (267, 271), (268, 272), (269, 270), (270, 271), (271, 272), (273, 274), (273, 303), (274, 281), (275, 276), (275, 301), (276, 282), (277, 278), (277, 303), (278, 284), (279, 280), (279, 301), (280, 283), (281, 285), (282, 286), (283, 287), (284, 288), (285, 289), (286, 290), (287, 291), (288, 292), (289, 293), (290, 325), (291, 328), (292, 294), (293, 325), (294, 328), (301, 303), (325, 327), (327, 328), (331, 332), (331, 334), (332, 333), (333, 334)])
me_sphere_001.attributes.new('sharp_edge', 'BOOLEAN', 'EDGE').data.foreach_set('value', [ (min(e.vertices), max(e.vertices)) in _k for e in me_sphere_001.edges])
_uv = me_sphere_001.uv_layers.new(name='UVMap')
_uv.uv.foreach_set('vector', [0.7188, 0.0, 0.75, 0.125, 0.6875, 0.125, 0.75, 0.25, 0.75, 0.375, 0.6875, 0.375, 0.6875, 0.25, 0.75, 0.5, 0.75, 0.625, 0.6875, 0.625, 0.6875, 0.5, 0.75, 0.125, 0.75, 0.25, 0.6875, 0.25, 0.6875, 0.125, 0.75, 0.375, 0.75, 0.5, 0.6875, 0.5, 0.6875, 0.375, 0.6875, 0.5, 0.6875, 0.625, 0.625, 0.625, 0.625, 0.5, 0.6875, 0.125, 0.6875, 0.25, 0.625, 0.25, 0.625, 0.125, 0.6875, 0.375, 0.6875, 0.5, 0.625, 0.5, 0.625, 0.375, 0.6562, 0.0, 0.6875, 0.125, 0.625, 0.125, 0.6875, 0.25, 0.6875, 0.375, 0.625, 0.375, 0.625, 0.25, 0.625, 0.125, 0.625, 0.25, 0.5625, 0.25, 0.5625, 0.125, 0.625, 0.375, 0.625, 0.5, 0.5625, 0.5, 0.5625, 0.375, 0.5938, 0.0, 0.625, 0.125, 0.5625, 0.125, 0.625, 0.25, 0.625, 0.375, 0.5625, 0.375, 0.5625, 0.25, 0.625, 0.5, 0.625, 0.625, 0.5625, 0.625, 0.5625, 0.5, 0.5312, 0.0, 0.5625, 0.125, 0.5, 0.125, 0.5625, 0.25, 0.5625, 0.375, 0.5, 0.375, 0.5, 0.25, 0.5625, 0.5, 0.5625, 0.625, 0.5, 0.625, 0.5, 0.5, 0.5625, 0.125, 0.5625, 0.25, 0.5, 0.25, 0.5, 0.125, 0.5625, 0.375, 0.5625, 0.5, 0.5, 0.5, 0.5, 0.375, 0.4687, 0.0, 0.5, 0.125, 0.4375, 0.125, 0.5, 0.25, 0.5, 0.375, 0.4375, 0.375, 0.4375, 0.25, 0.5, 0.5, 0.5, 0.625, 0.4375, 0.625, 0.4375, 0.5, 0.5, 0.125, 0.5, 0.25, 0.4375, 0.25, 0.4375, 0.125, 0.5, 0.375, 0.5, 0.5, 0.4375, 0.5, 0.4375, 0.375, 0.4375, 0.125, 0.4375, 0.25, 0.375, 0.25, 0.375, 0.125, 0.4375, 0.375, 0.4375, 0.5, 0.375, 0.5, 0.375, 0.375, 0.4062, 0.0, 0.4375, 0.125, 0.375, 0.125, 0.4375, 0.25, 0.4375, 0.375, 0.375, 0.375, 0.375, 0.25, 0.4375, 0.5, 0.4375, 0.625, 0.375, 0.625, 0.375, 0.5, 0.375, 0.125, 0.375, 0.25, 0.3125, 0.25, 0.3125, 0.125, 0.375, 0.375, 0.375, 0.5, 0.3125, 0.5, 0.3125, 0.375, 0.3437, 0.0, 0.375, 0.125, 0.3125, 0.125, 0.375, 0.25, 0.375, 0.375, 0.3125, 0.375, 0.3125, 0.25, 0.375, 0.5, 0.375, 0.625, 0.3125, 0.625, 0.3125, 0.5, 0.2812, 0.0, 0.3125, 0.125, 0.25, 0.125, 0.3125, 0.25, 0.3125, 0.375, 0.25, 0.375, 0.25, 0.25, 0.3125, 0.5, 0.3125, 0.625, 0.25, 0.625, 0.25, 0.5, 0.3125, 0.125, 0.3125, 0.25, 0.25, 0.25, 0.25, 0.125, 0.3125, 0.375, 0.3125, 0.5, 0.25, 0.5, 0.25, 0.375, 0.25, 0.25, 0.25, 0.375, 0.1875, 0.375, 0.1875, 0.25, 0.25, 0.5, 0.25, 0.625, 0.1875, 0.625, 0.1875, 0.5, 0.25, 0.125, 0.25, 0.25, 0.1875, 0.25, 0.1875, 0.125, 0.25, 0.375, 0.25, 0.5, 0.1875, 0.5, 0.1875, 0.375, 0.2187, 0.0, 0.25, 0.125, 0.1875, 0.125, 0.1875, 0.125, 0.1875, 0.25, 0.125, 0.25, 0.125, 0.125, 0.1875, 0.375, 0.1875, 0.5, 0.125, 0.5, 0.125, 0.375, 0.1562, 0.0, 0.1875, 0.125, 0.125, 0.125, 0.1875, 0.25, 0.1875, 0.375, 0.125, 0.375, 0.125, 0.25, 0.1875, 0.5, 0.1875, 0.625, 0.125, 0.625, 0.125, 0.5, 0.125, 0.375, 0.125, 0.5, 0.0625, 0.5, 0.0625, 0.375, 0.09375, 0.0, 0.125, 0.125, 0.0625, 0.125, 0.125, 0.25, 0.125, 0.375, 0.0625, 0.375, 0.0625, 0.25, 0.125, 0.5, 0.125, 0.625, 0.0625, 0.625, 0.0625, 0.5, 0.125, 0.125, 0.125, 0.25, 0.0625, 0.25, 0.0625, 0.125, 0.03125, 0.0, 0.0625, 0.125, 0.0, 0.125, 0.0625, 0.25, 0.0625, 0.375, 0.0, 0.375, 0.0, 0.25, 0.0625, 0.5, 0.0625, 0.625, 0.0, 0.625, 0.0, 0.5, 0.0625, 0.125, 0.0625, 0.25, 0.0, 0.25, 0.0, 0.125, 0.0625, 0.375, 0.0625, 0.5, 0.0, 0.5, 0.0, 0.375, 1.0, 0.5, 1.0, 0.625, 0.9375, 0.625, 0.9375, 0.5, 1.0, 0.125, 1.0, 0.25, 0.9375, 0.25, 0.9375, 0.125, 1.0, 0.375, 1.0, 0.5, 0.9375, 0.5, 0.9375, 0.375, 0.9687, 0.0, 1.0, 0.125, 0.9375, 0.125, 1.0, 0.25, 1.0, 0.375, 0.9375, 0.375, 0.9375, 0.25, 0.9375, 0.125, 0.9375, 0.25, 0.875, 0.25, 0.875, 0.125, 0.9375, 0.375, 0.9375, 0.5, 0.875, 0.5, 0.875, 0.375, 0.9062, 0.0, 0.9375, 0.125, 0.875, 0.125, 0.9375, 0.25, 0.9375, 0.375, 0.875, 0.375, 0.875, 0.25, 0.9375, 0.5, 0.9375, 0.625, 0.875, 0.625, 0.875, 0.5, 0.8437, 0.0, 0.875, 0.125, 0.8125, 0.125, 0.875, 0.25, 0.875, 0.375, 0.8125, 0.375, 0.8125, 0.25, 0.875, 0.5, 0.875, 0.625, 0.8125, 0.625, 0.8125, 0.5, 0.875, 0.125, 0.875, 0.25, 0.8125, 0.25, 0.8125, 0.125, 0.875, 0.375, 0.875, 0.5, 0.8125, 0.5, 0.8125, 0.375, 0.7812, 0.0, 0.8125, 0.125, 0.75, 0.125, 0.8125, 0.25, 0.8125, 0.375, 0.75, 0.375, 0.75, 0.25, 0.8125, 0.5, 0.8125, 0.625, 0.75, 0.625, 0.75, 0.5, 0.8125, 0.125, 0.8125, 0.25, 0.75, 0.25, 0.75, 0.125, 0.8125, 0.375, 0.8125, 0.5, 0.75, 0.5, 0.75, 0.375, 0.5, 0.6913, 0.5, 0.5, 0.5732, 0.6768, 0.5, 0.5, 0.5, 0.6913, 0.5732, 0.6768, 0.5, 0.8536, 0.5, 0.9619, 0.6768, 0.9268, 0.6353, 0.8266, 0.5, 1.0, 0.5, 0.9619, 0.6768, 0.9268, 0.6913, 0.9619, 0.5, 0.8536, 0.5, 0.6913, 0.5732, 0.6768, 0.6353, 0.8266, 0.5, 0.6913, 0.5, 0.8536, 0.6353, 0.8266, 0.5732, 0.6768, 0.5, 0.9619, 0.5, 1.0, 0.6913, 0.9619, 0.6768, 0.9268, 0.5, 0.9619, 0.5, 0.8536, 0.6353, 0.8266, 0.6768, 0.9268, 0.6913, 0.9619, 0.6768, 0.9268, 0.8266, 0.8266, 0.8536, 0.8536, 0.6353, 0.8266, 0.5732, 0.6768, 0.6353, 0.6353, 0.75, 0.75, 0.5732, 0.6768, 0.6353, 0.8266, 0.75, 0.75, 0.6353, 0.6353, 0.6768, 0.9268, 0.6913, 0.9619, 0.8536, 0.8536, 0.8266, 0.8266, 0.6768, 0.9268, 0.6353, 0.8266, 0.75, 0.75, 0.8266, 0.8266, 0.5732, 0.6768, 0.5, 0.5, 0.6353, 0.6353, 0.5, 0.5, 0.5732, 0.6768, 0.6353, 0.6353, 0.6353, 0.8266, 0.6768, 0.9268, 0.8266, 0.8266, 0.75, 0.75, 0.6353, 0.6353, 0.75, 0.75, 0.8266, 0.6353, 0.6768, 0.5732, 0.8266, 0.8266, 0.8536, 0.8536, 0.9619, 0.6913, 0.9268, 0.6768, 0.8266, 0.8266, 0.75, 0.75, 0.8266, 0.6353, 0.9268, 0.6768, 0.6353, 0.6353, 0.5, 0.5, 0.6768, 0.5732, 0.5, 0.5, 0.6353, 0.6353, 0.6768, 0.5732, 0.75, 0.75, 0.8266, 0.8266, 0.9268, 0.6768, 0.8266, 0.6353, 0.8536, 0.8536, 0.8266, 0.8266, 0.9268, 0.6768, 0.9619, 0.6913, 0.75, 0.75, 0.6353, 0.6353, 0.6768, 0.5732, 0.8266, 0.6353, 0.9268, 0.6768, 0.8266, 0.6353, 0.8536, 0.5, 0.9619, 0.5, 0.6768, 0.5732, 0.5, 0.5, 0.6913, 0.5, 0.5, 0.5, 0.6768, 0.5732, 0.6913, 0.5, 0.8266, 0.6353, 0.9268, 0.6768, 0.9619, 0.5, 0.8536, 0.5, 0.9619, 0.6913, 0.9268, 0.6768, 0.9619, 0.5, 1.0, 0.5, 0.8266, 0.6353, 0.6768, 0.5732, 0.6913, 0.5, 0.8536, 0.5, 0.6768, 0.5732, 0.8266, 0.6353, 0.8536, 0.5, 0.6913, 0.5, 0.9268, 0.6768, 0.9619, 0.6913, 1.0, 0.5, 0.9619, 0.5, 0.5, 0.5, 0.6913, 0.5, 0.6768, 0.4268, 0.8536, 0.5, 0.9619, 0.5, 0.9268, 0.3232, 0.8266, 0.3647, 1.0, 0.5, 0.9619, 0.5, 0.9268, 0.3232, 0.9619, 0.3087, 0.8536, 0.5, 0.6913, 0.5, 0.6768, 0.4268, 0.8266, 0.3647, 0.6913, 0.5, 0.8536, 0.5, 0.8266, 0.3647, 0.6768, 0.4268, 0.9619, 0.5, 1.0, 0.5, 0.9619, 0.3087, 0.9268, 0.3232, 0.9619, 0.5, 0.8536, 0.5, 0.8266, 0.3647, 0.9268, 0.3232, 0.6913, 0.5, 0.5, 0.5, 0.6768, 0.4268, 0.8266, 0.3647, 0.6768, 0.4268, 0.6353, 0.3647, 0.75, 0.25, 0.6768, 0.4268, 0.8266, 0.3647, 0.75, 0.25, 0.6353, 0.3647, 0.9268, 0.3232, 0.9619, 0.3087, 0.8536, 0.1464, 0.8266, 0.1734, 0.9268, 0.3232, 0.8266, 0.3647, 0.75, 0.25, 0.8266, 0.1734, 0.6768, 0.4268, 0.5, 0.5, 0.6353, 0.3647, 0.5, 0.5, 0.6768, 0.4268, 0.6353, 0.3647, 0.8266, 0.3647, 0.9268, 0.3232, 0.8266, 0.1734, 0.75, 0.25, 0.9619, 0.3087, 0.9268, 0.3232, 0.8266, 0.1734, 0.8536, 0.1464, 0.6353, 0.3647, 0.75, 0.25, 0.6353, 0.1734, 0.5732, 0.3232, 0.8266, 0.1734, 0.8536, 0.1464, 0.6913, 0.03806, 0.6768, 0.07322, 0.8266, 0.1734, 0.75, 0.25, 0.6353, 0.1734, 0.6768, 0.07322, 0.6353, 0.3647, 0.5, 0.5, 0.5732, 0.3232, 0.5, 0.5, 0.6353, 0.3647, 0.5732, 0.3232, 0.75, 0.25, 0.8266, 0.1734, 0.6768, 0.07322, 0.6353, 0.1734, 0.8536, 0.1464, 0.8266, 0.1734, 0.6768, 0.07322, 0.6913, 0.03806, 0.75, 0.25, 0.6353, 0.3647, 0.5732, 0.3232, 0.6353, 0.1734, 0.5732, 0.3232, 0.5, 0.5, 0.5, 0.3087, 0.5, 0.5, 0.5732, 0.3232, 0.5, 0.3087, 0.6353, 0.1734, 0.6768, 0.07322, 0.5, 0.03806, 0.5, 0.1464, 0.6913, 0.03806, 0.6768, 0.07322, 0.5, 0.03806, 0.5, 0.0, 0.6353, 0.1734, 0.5732, 0.3232, 0.5, 0.3087, 0.5, 0.1464, 0.5732, 0.3232, 0.6353, 0.1734, 0.5, 0.1464, 0.5, 0.3087, 0.6768, 0.07322, 0.6913, 0.03806, 0.5, 0.0, 0.5, 0.03806, 0.6768, 0.07322, 0.6353, 0.1734, 0.5, 0.1464, 0.5, 0.03806, 0.5, 0.1464, 0.5, 0.03806, 0.3232, 0.07322, 0.3647, 0.1734, 0.5, 0.0, 0.5, 0.03806, 0.3232, 0.07322, 0.3087, 0.03806, 0.5, 0.1464, 0.5, 0.3087, 0.4268, 0.3232, 0.3647, 0.1734, 0.5, 0.3087, 0.5, 0.1464, 0.3647, 0.1734, 0.4268, 0.3232, 0.5, 0.03806, 0.5, 0.0, 0.3087, 0.03806, 0.3232, 0.07322, 0.5, 0.03806, 0.5, 0.1464, 0.3647, 0.1734, 0.3232, 0.07322, 0.5, 0.3087, 0.5, 0.5, 0.4268, 0.3232, 0.5, 0.5, 0.5, 0.3087, 0.4268, 0.3232, 0.4268, 0.3232, 0.3647, 0.1734, 0.25, 0.25, 0.3647, 0.3647, 0.3232, 0.07322, 0.3087, 0.03806, 0.1464, 0.1464, 0.1734, 0.1734, 0.3232, 0.07322, 0.3647, 0.1734, 0.25, 0.25, 0.1734, 0.1734, 0.4268, 0.3232, 0.5, 0.5, 0.3647, 0.3647, 0.5, 0.5, 0.4268, 0.3232, 0.3647, 0.3647, 0.3647, 0.1734, 0.3232, 0.07322, 0.1734, 0.1734, 0.25, 0.25, 0.3087, 0.03806, 0.3232, 0.07322, 0.1734, 0.1734, 0.1464, 0.1464, 0.3647, 0.1734, 0.4268, 0.3232, 0.3647, 0.3647, 0.25, 0.25, 0.1734, 0.1734, 0.1464, 0.1464, 0.03806, 0.3087, 0.07322, 0.3232, 0.1734, 0.1734, 0.25, 0.25, 0.1734, 0.3647, 0.07322, 0.3232, 0.3647, 0.3647, 0.5, 0.5, 0.3232, 0.4268, 0.5, 0.5, 0.3647, 0.3647, 0.3232, 0.4268, 0.25, 0.25, 0.1734, 0.1734, 0.07322, 0.3232, 0.1734, 0.3647, 0.1464, 0.1464, 0.1734, 0.1734, 0.07322, 0.3232, 0.03806, 0.3087, 0.25, 0.25, 0.3647, 0.3647, 0.3232, 0.4268, 0.1734, 0.3647, 0.3647, 0.3647, 0.25, 0.25, 0.1734, 0.3647, 0.3232, 0.4268, 0.5, 0.5, 0.3232, 0.4268, 0.3087, 0.5, 0.1734, 0.3647, 0.07322, 0.3232, 0.03806, 0.5, 0.1464, 0.5, 0.03806, 0.3087, 0.07322, 0.3232, 0.03806, 0.5, 0.0, 0.5, 0.1734, 0.3647, 0.3232, 0.4268, 0.3087, 0.5, 0.1464, 0.5, 0.3232, 0.4268, 0.1734, 0.3647, 0.1464, 0.5, 0.3087, 0.5, 0.07322, 0.3232, 0.03806, 0.3087, 0.0, 0.5, 0.03806, 0.5, 0.07322, 0.3232, 0.1734, 0.3647, 0.1464, 0.5, 0.03806, 0.5, 0.3232, 0.4268, 0.5, 0.5, 0.3087, 0.5, 0.0, 0.5, 0.03806, 0.5, 0.07322, 0.6768, 0.03806, 0.6913, 0.1464, 0.5, 0.3087, 0.5, 0.3232, 0.5732, 0.1734, 0.6353, 0.3087, 0.5, 0.1464, 0.5, 0.1734, 0.6353, 0.3232, 0.5732, 0.03806, 0.5, 0.0, 0.5, 0.03806, 0.6913, 0.07322, 0.6768, 0.03806, 0.5, 0.1464, 0.5, 0.1734, 0.6353, 0.07322, 0.6768, 0.3087, 0.5, 0.5, 0.5, 0.3232, 0.5732, 0.5, 0.5, 0.3087, 0.5, 0.3232, 0.5732, 0.1464, 0.5, 0.03806, 0.5, 0.07322, 0.6768, 0.1734, 0.6353, 0.3232, 0.5732, 0.1734, 0.6353, 0.25, 0.75, 0.3647, 0.6353, 0.07322, 0.6768, 0.03806, 0.6913, 0.1464, 0.8536, 0.1734, 0.8266, 0.07322, 0.6768, 0.1734, 0.6353, 0.25, 0.75, 0.1734, 0.8266, 0.3232, 0.5732, 0.5, 0.5, 0.3647, 0.6353, 0.5, 0.5, 0.3232, 0.5732, 0.3647, 0.6353, 0.1734, 0.6353, 0.07322, 0.6768, 0.1734, 0.8266, 0.25, 0.75, 0.03806, 0.6913, 0.07322, 0.6768, 0.1734, 0.8266, 0.1464, 0.8536, 0.1734, 0.6353, 0.3232, 0.5732, 0.3647, 0.6353, 0.25, 0.75, 0.1734, 0.8266, 0.25, 0.75, 0.3647, 0.8266, 0.3232, 0.9268, 0.3647, 0.6353, 0.5, 0.5, 0.4268, 0.6768, 0.5, 0.5, 0.3647, 0.6353, 0.4268, 0.6768, 0.25, 0.75, 0.1734, 0.8266, 0.3232, 0.9268, 0.3647, 0.8266, 0.1464, 0.8536, 0.1734, 0.8266, 0.3232, 0.9268, 0.3087, 0.9619, 0.25, 0.75, 0.3647, 0.6353, 0.4268, 0.6768, 0.3647, 0.8266, 0.3647, 0.6353, 0.25, 0.75, 0.3647, 0.8266, 0.4268, 0.6768, 0.1734, 0.8266, 0.1464, 0.8536, 0.3087, 0.9619, 0.3232, 0.9268, 0.5, 0.5, 0.4268, 0.6768, 0.5, 0.6913, 0.3647, 0.8266, 0.3232, 0.9268, 0.5, 0.9619, 0.5, 0.8536, 0.3087, 0.9619, 0.3232, 0.9268, 0.5, 0.9619, 0.5, 1.0, 0.3647, 0.8266, 0.4268, 0.6768, 0.5, 0.6913, 0.5, 0.8536, 0.4268, 0.6768, 0.3647, 0.8266, 0.5, 0.8536, 0.5, 0.6913, 0.3232, 0.9268, 0.3087, 0.9619, 0.5, 1.0, 0.5, 0.9619, 0.3232, 0.9268, 0.3647, 0.8266, 0.5, 0.8536, 0.5, 0.9619, 0.4268, 0.6768, 0.5, 0.5, 0.5, 0.6913, 0.75, 0.25, 0.75, 0.5, 0.625, 0.5, 0.625, 0.25, 0.75, 0.75, 0.6875, 1.0, 0.625, 0.75, 0.6875, 0.0, 0.75, 0.25, 0.625, 0.25, 0.75, 0.5, 0.75, 0.75, 0.625, 0.75, 0.625, 0.5, 0.625, 0.25, 0.625, 0.5, 0.5, 0.5, 0.5, 0.25, 0.625, 0.75, 0.5625, 1.0, 0.5, 0.75, 0.5625, 0.0, 0.625, 0.25, 0.5, 0.25, 0.625, 0.5, 0.625, 0.75, 0.5, 0.75, 0.5, 0.5, 0.5, 0.25, 0.5, 0.5, 0.375, 0.5, 0.375, 0.25, 0.5, 0.75, 0.4375, 1.0, 0.375, 0.75, 0.4375, 0.0, 0.5, 0.25, 0.375, 0.25, 0.5, 0.5, 0.5, 0.75, 0.375, 0.75, 0.375, 0.5, 0.375, 0.25, 0.375, 0.5, 0.25, 0.5, 0.25, 0.25, 0.375, 0.75, 0.3125, 1.0, 0.25, 0.75, 0.3125, 0.0, 0.375, 0.25, 0.25, 0.25, 0.375, 0.5, 0.375, 0.75, 0.25, 0.75, 0.25, 0.5, 0.25, 0.25, 0.25, 0.5, 0.125, 0.5, 0.125, 0.25, 0.25, 0.75, 0.1875, 1.0, 0.125, 0.75, 0.1875, 0.0, 0.25, 0.25, 0.125, 0.25, 0.25, 0.5, 0.25, 0.75, 0.125, 0.75, 0.125, 0.5, 0.125, 0.25, 0.125, 0.5, 0.0, 0.5, 0.0, 0.25, 0.125, 0.75, 0.0625, 1.0, 0.0, 0.75, 0.0625, 0.0, 0.125, 0.25, 0.0, 0.25, 0.125, 0.5, 0.125, 0.75, 0.0, 0.75, 0.0, 0.5, 1.0, 0.5, 1.0, 0.75, 0.875, 0.75, 0.875, 0.5, 1.0, 0.25, 1.0, 0.5, 0.875, 0.5, 0.875, 0.25, 1.0, 0.75, 0.9375, 1.0, 0.875, 0.75, 0.9375, 0.0, 1.0, 0.25, 0.875, 0.25, 0.8125, 0.0, 0.875, 0.25, 0.75, 0.25, 0.875, 0.5, 0.875, 0.75, 0.75, 0.75, 0.75, 0.5, 0.875, 0.25, 0.875, 0.5, 0.75, 0.5, 0.75, 0.25, 0.875, 0.75, 0.8125, 1.0, 0.75, 0.75, 0.75, 0.25, 0.75, 0.5, 0.625, 0.5, 0.625, 0.25, 0.75, 0.75, 0.6875, 1.0, 0.625, 0.75, 0.6875, 0.0, 0.75, 0.25, 0.625, 0.25, 0.75, 0.5, 0.75, 0.75, 0.625, 0.75, 0.625, 0.5, 0.625, 0.25, 0.625, 0.5, 0.5, 0.5, 0.5, 0.25, 0.625, 0.75, 0.5625, 1.0, 0.5, 0.75, 0.5625, 0.0, 0.625, 0.25, 0.5, 0.25, 0.625, 0.5, 0.625, 0.75, 0.5, 0.75, 0.5, 0.5, 0.5, 0.25, 0.5, 0.5, 0.375, 0.5, 0.375, 0.25, 0.5, 0.75, 0.4375, 1.0, 0.375, 0.75, 0.4375, 0.0, 0.5, 0.25, 0.375, 0.25, 0.5, 0.5, 0.5, 0.75, 0.375, 0.75, 0.375, 0.5, 0.375, 0.25, 0.375, 0.5, 0.25, 0.5, 0.25, 0.25, 0.375, 0.75, 0.3125, 1.0, 0.25, 0.75, 0.3125, 0.0, 0.375, 0.25, 0.25, 0.25, 0.375, 0.5, 0.375, 0.75, 0.25, 0.75, 0.25, 0.5, 0.25, 0.25, 0.25, 0.5, 0.125, 0.5, 0.125, 0.25, 0.25, 0.75, 0.1875, 1.0, 0.125, 0.75, 0.1875, 0.0, 0.25, 0.25, 0.125, 0.25, 0.25, 0.5, 0.25, 0.75, 0.125, 0.75, 0.125, 0.5, 0.125, 0.25, 0.125, 0.5, 0.0, 0.5, 0.0, 0.25, 0.125, 0.75, 0.0625, 1.0, 0.0, 0.75, 0.0625, 0.0, 0.125, 0.25, 0.0, 0.25, 0.125, 0.5, 0.125, 0.75, 0.0, 0.75, 0.0, 0.5, 1.0, 0.5, 1.0, 0.75, 0.875, 0.75, 0.875, 0.5, 1.0, 0.25, 1.0, 0.5, 0.875, 0.5, 0.875, 0.25, 1.0, 0.75, 0.9375, 1.0, 0.875, 0.75, 0.9375, 0.0, 1.0, 0.25, 0.875, 0.25, 0.8125, 0.0, 0.875, 0.25, 0.75, 0.25, 0.875, 0.5, 0.875, 0.75, 0.75, 0.75, 0.75, 0.5, 0.875, 0.25, 0.875, 0.5, 0.75, 0.5, 0.75, 0.25, 0.875, 0.75, 0.8125, 1.0, 0.75, 0.75, 0.75, 0.25, 0.75, 0.5, 0.625, 0.5, 0.625, 0.25, 0.75, 0.75, 0.6875, 1.0, 0.625, 0.75, 0.6875, 0.0, 0.75, 0.25, 0.625, 0.25, 0.75, 0.5, 0.75, 0.75, 0.625, 0.75, 0.625, 0.5, 0.625, 0.25, 0.625, 0.5, 0.5, 0.5, 0.5, 0.25, 0.625, 0.75, 0.5625, 1.0, 0.5, 0.75, 0.5625, 0.0, 0.625, 0.25, 0.5, 0.25, 0.625, 0.5, 0.625, 0.75, 0.5, 0.75, 0.5, 0.5, 0.5, 0.25, 0.5, 0.5, 0.375, 0.5, 0.375, 0.25, 0.5, 0.75, 0.4375, 1.0, 0.375, 0.75, 0.4375, 0.0, 0.5, 0.25, 0.375, 0.25, 0.5, 0.5, 0.5, 0.75, 0.375, 0.75, 0.375, 0.5, 0.375, 0.25, 0.375, 0.5, 0.25, 0.5, 0.25, 0.25, 0.375, 0.75, 0.3125, 1.0, 0.25, 0.75, 0.3125, 0.0, 0.375, 0.25, 0.25, 0.25, 0.375, 0.5, 0.375, 0.75, 0.25, 0.75, 0.25, 0.5, 0.25, 0.25, 0.25, 0.5, 0.125, 0.5, 0.125, 0.25, 0.25, 0.75, 0.1875, 1.0, 0.125, 0.75, 0.1875, 0.0, 0.25, 0.25, 0.125, 0.25, 0.25, 0.5, 0.25, 0.75, 0.125, 0.75, 0.125, 0.5, 0.125, 0.25, 0.125, 0.5, 0.0, 0.5, 0.0, 0.25, 0.125, 0.75, 0.0625, 1.0, 0.0, 0.75, 0.0625, 0.0, 0.125, 0.25, 0.0, 0.25, 0.125, 0.5, 0.125, 0.75, 0.0, 0.75, 0.0, 0.5, 1.0, 0.5, 1.0, 0.75, 0.875, 0.75, 0.875, 0.5, 1.0, 0.25, 1.0, 0.5, 0.875, 0.5, 0.875, 0.25, 1.0, 0.75, 0.9375, 1.0, 0.875, 0.75, 0.9375, 0.0, 1.0, 0.25, 0.875, 0.25, 0.8125, 0.0, 0.875, 0.25, 0.75, 0.25, 0.875, 0.5, 0.875, 0.75, 0.75, 0.75, 0.75, 0.5, 0.875, 0.25, 0.875, 0.5, 0.75, 0.5, 0.75, 0.25, 0.875, 0.75, 0.8125, 1.0, 0.75, 0.75, 0.2906, 0.139, 0.2906, 0.3398, 0.08982, 0.3398, 0.08982, 0.139, 0.03824, 0.03892, 0.04508, 0.2907, 0.08982, 0.3398, 0.08982, 0.139, 0.08982, 0.139, 0.08982, 0.3398, 0.2906, 0.3398, 0.2906, 0.139, 0.5811, 0.01554, 0.5811, 0.2833, 0.4743, 0.3356, 0.4743, 0.122, 0.03824, 0.03892, 0.08982, 0.139, 0.2906, 0.139, 0.29, 0.03892, 0.08982, 0.3398, 0.2906, 0.3398, 0.2634, 0.5275, 0.117, 0.5275, 0.07939, 0.5236, 0.117, 0.5275, 0.1352, 0.6365, 0.1023, 0.6603, 0.5811, 0.2833, 0.6879, 0.3356, 0.6589, 0.5352, 0.5811, 0.531, 0.04508, 0.2907, 0.08982, 0.3398, 0.117, 0.5275, 0.07939, 0.5236, 0.2906, 0.3398, 0.08982, 0.3398, 0.117, 0.5275, 0.2634, 0.5275, 0.268, 0.5748, 0.1352, 0.6365, 0.2542, 0.7875, 0.3046, 0.5931, 0.2634, 0.5275, 0.117, 0.5275, 0.1352, 0.6365, 0.268, 0.5748, 0.117, 0.5275, 0.2634, 0.5275, 0.268, 0.5748, 0.1352, 0.6365, 0.5811, 0.531, 0.6589, 0.5352, 0.6589, 0.5855, 0.5811, 0.5942, 0.5849, 0.6004, 0.6839, 0.6236, 0.6839, 0.619, 0.5849, 0.6013, 0.1352, 0.6365, 0.268, 0.5748, 0.3046, 0.5931, 0.2542, 0.7875, 0.5849, 0.6135, 0.6571, 0.6055, 0.6839, 0.6236, 0.5849, 0.6004, 0.5161, 0.6141, 0.5849, 0.6038, 0.5849, 0.6145, 0.5646, 0.6236, 0.5463, 0.6162, 0.2542, 0.7875, 0.24, 0.8518, 0.2579, 0.8512, 0.377, 0.8542, 0.36, 0.7892, 0.3046, 0.5931, 0.2542, 0.7875, 0.36, 0.7892, 0.3569, 0.5884, 0.2542, 0.7875, 0.3046, 0.5931, 0.3569, 0.5884, 0.36, 0.7892, 0.6235, 0.6977, 0.6053, 0.7148, 0.6053, 0.6236, 0.6235, 0.6162, 0.6537, 0.6141, 0.6537, 0.7276, 0.6235, 0.6977, 0.6235, 0.6162, 0.5161, 0.7276, 0.5161, 0.6141, 0.5463, 0.6162, 0.5463, 0.6977, 0.5849, 0.6013, 0.6839, 0.619, 0.6537, 0.6141, 0.5849, 0.6038, 0.486, 0.8169, 0.486, 0.619, 0.5161, 0.6141, 0.5161, 0.7276, 0.6839, 0.619, 0.6839, 0.8169, 0.6537, 0.7276, 0.6537, 0.6141, 0.486, 0.619, 0.5849, 0.6013, 0.5849, 0.6038, 0.5161, 0.6141, 0.5849, 0.6038, 0.6537, 0.6141, 0.6235, 0.6162, 0.6053, 0.6236, 0.5849, 0.6145, 0.5849, 0.7701, 0.5161, 0.7276, 0.5463, 0.6977, 0.5646, 0.7148, 0.5849, 0.7474, 0.1023, 0.6603, 0.1352, 0.6365, 0.2542, 0.7875, 0.24, 0.846, 0.2277, 0.8495, 0.5646, 0.7148, 0.5463, 0.6977, 0.5463, 0.6162, 0.5646, 0.6236, 0.2579, 0.8512, 0.24, 0.846, 0.2542, 0.7875, 0.36, 0.7892, 0.377, 0.8542, 0.5128, 0.6055, 0.5849, 0.6135, 0.5849, 0.6004, 0.486, 0.6236, 0.4743, 0.605, 0.5811, 0.58, 0.5811, 0.5809, 0.4743, 0.6, 0.5032, 0.5352, 0.5811, 0.531, 0.5811, 0.5942, 0.5032, 0.5855, 0.08982, 0.3398, 0.04508, 0.2907, 0.07939, 0.5236, 0.117, 0.5275, 0.4743, 0.3356, 0.5811, 0.2833, 0.5811, 0.531, 0.5032, 0.5352, 0.117, 0.5275, 0.07939, 0.5236, 0.1023, 0.6603, 0.1352, 0.6365, 0.08982, 0.139, 0.03824, 0.03892, 0.29, 0.03892, 0.2906, 0.139, 0.6879, 0.122, 0.6879, 0.3356, 0.5811, 0.2833, 0.5811, 0.01554, 0.08982, 0.139, 0.08982, 0.3398, 0.04508, 0.2907, 0.03824, 0.03892, 0.7369, 0.702, 0.7174, 0.6705, 0.7327, 0.6776, 0.7355, 0.6852, 0.6053, 0.6236, 0.5646, 0.6236, 0.5849, 0.6145, 0.5646, 0.7148, 0.5646, 0.6236, 0.6053, 0.6236, 0.6053, 0.7148, 0.6537, 0.7276, 0.5849, 0.7701, 0.5849, 0.7474, 0.6053, 0.7148, 0.6235, 0.6977, 0.7144, 0.6779, 0.7584, 0.6779, 0.7364, 0.7113, 0.7544, 0.6692, 0.7369, 0.702, 0.7355, 0.6852, 0.7406, 0.679, 0.7174, 0.6705, 0.7544, 0.6692, 0.7406, 0.679, 0.7327, 0.6776, 0.6798, 0.8354, 0.698, 0.9272, 0.6716, 0.9444, 0.6055, 0.8835, 0.4826, 0.8335, 0.5614, 0.8844, 0.4914, 0.949, 0.4633, 0.9309, 0.2579, 0.8512, 0.24, 0.8518, 0.2353, 0.9422, 0.2435, 0.9419, 0.1352, 0.6365, 0.1023, 0.6603, 0.2277, 0.8495, 0.24, 0.8518, 0.2542, 0.7875, 0.2296, 0.9412, 0.2353, 0.9396, 0.2341, 0.9471, 0.2233, 0.9502, 0.2277, 0.8495, 0.24, 0.846, 0.2353, 0.9396, 0.2296, 0.9412, 0.24, 0.846, 0.2579, 0.8512, 0.2435, 0.9419, 0.2353, 0.9396, 0.24, 0.8518, 0.2277, 0.8495, 0.2296, 0.9412, 0.2353, 0.9422, 0.2341, 0.9471, 0.25, 0.9517, 0.2492, 0.9646, 0.2334, 0.96, 0.2353, 0.9396, 0.2435, 0.9419, 0.25, 0.9517, 0.2341, 0.9471, 0.2353, 0.9422, 0.2296, 0.9412, 0.2233, 0.9502, 0.2341, 0.9523, 0.2435, 0.9419, 0.2353, 0.9422, 0.2341, 0.9523, 0.25, 0.9517, 0.2492, 0.9646, 0.2334, 0.9652, 0.2334, 0.9776, 0.2391, 0.9774, 0.2341, 0.9523, 0.2233, 0.9502, 0.2225, 0.9631, 0.2334, 0.9652, 0.25, 0.9517, 0.2341, 0.9523, 0.2334, 0.9652, 0.2492, 0.9646, 0.2233, 0.9502, 0.2341, 0.9471, 0.2334, 0.96, 0.2225, 0.9631, 0.2294, 0.9769, 0.2334, 0.9758, 0.2391, 0.9774, 0.2334, 0.9776, 0.2225, 0.9631, 0.2334, 0.96, 0.2334, 0.9758, 0.2294, 0.9769, 0.2334, 0.96, 0.2492, 0.9646, 0.2391, 0.9774, 0.2334, 0.9758, 0.2334, 0.9652, 0.2225, 0.9631, 0.2294, 0.9769, 0.2334, 0.9776, 0.6055, 0.8835, 0.5869, 0.8818, 0.6877, 0.8166, 0.6798, 0.8354, 0.5614, 0.8844, 0.4826, 0.8335, 0.4743, 0.8136, 0.5811, 0.8827, 0.698, 0.9272, 0.7107, 0.9327, 0.6704, 0.9588, 0.6716, 0.9444, 0.6798, 0.8354, 0.6877, 0.8166, 0.7107, 0.9327, 0.698, 0.9272, 0.6716, 0.9444, 0.6704, 0.9588, 0.5869, 0.8818, 0.6055, 0.8835, 0.4633, 0.9309, 0.4914, 0.949, 0.4926, 0.9643, 0.4499, 0.9366, 0.4826, 0.8335, 0.4633, 0.9309, 0.4499, 0.9366, 0.4743, 0.8136, 0.4914, 0.949, 0.5614, 0.8844, 0.5811, 0.8827, 0.4926, 0.9643, 0.5849, 0.8809, 0.5849, 0.7701, 0.6537, 0.7276, 0.6839, 0.8169, 0.5849, 0.8809, 0.486, 0.8169, 0.5161, 0.7276, 0.5849, 0.7701])
me_sphere_001.materials.append(mat_material_003)
me_sphere_001.materials.append(mat_material_001)
me_sphere_001.materials.append(mat_material_002)
me_sphere_001.materials.append(mat_material_004)
me_sphere_001.materials.append(mat_material_006)
me_sphere_001.update()
me_sphere_001.normals_split_custom_set([tuple(v) for v in zip(*[iter([0.03956, 0.1989, -0.9792, 0.03956, 0.1989, -0.9792, 0.03956, 0.1989, -0.9792, 0.1642, 0.8254, -0.5401, 0.1642, 0.8254, -0.5401, 0.1642, 0.8254, -0.5401, 0.1642, 0.8254, -0.5401, 0.1946, 0.9781, -0.07372, 0.1946, 0.9781, -0.07372, 0.1946, 0.9781, -0.07372, 0.1946, 0.9781, -0.07372, 0.1114, 0.5601, -0.8209, 0.1114, 0.5601, -0.8209, 0.1114, 0.5601, -0.8209, 0.1114, 0.5601, -0.8209, 0.1916, 0.9634, -0.1877, 0.1916, 0.9634, -0.1877, 0.1916, 0.9634, -0.1877, 0.1916, 0.9634, -0.1877, 0.5541, 0.8292, -0.07372, 0.5541, 0.8292, -0.07372, 0.5541, 0.8292, -0.07372, 0.5541, 0.8292, -0.07372, 0.3173, 0.4748, -0.8209, 0.3173, 0.4748, -0.8209, 0.3173, 0.4748, -0.8209, 0.3173, 0.4748, -0.8209, 0.5457, 0.8167, -0.1877, 0.5457, 0.8167, -0.1877, 0.5457, 0.8167, -0.1877, 0.5457, 0.8167, -0.1877, 0.1127, 0.1686, -0.9792, 0.1127, 0.1686, -0.9792, 0.1127, 0.1686, -0.9792, 0.4676, 0.6998, -0.5401, 0.4676, 0.6998, -0.5401, 0.4676, 0.6998, -0.5401, 0.4676, 0.6998, -0.5401, 0.4748, 0.3173, -0.8209, 0.4748, 0.3173, -0.8209, 0.4748, 0.3173, -0.8209, 0.4748, 0.3173, -0.8209, 0.8167, 0.5457, -0.1877, 0.8167, 0.5457, -0.1877, 0.8167, 0.5457, -0.1877, 0.8167, 0.5457, -0.1877, 0.1686, 0.1127, -0.9792, 0.1686, 0.1127, -0.9792, 0.1686, 0.1127, -0.9792, 0.6998, 0.4676, -0.5401, 0.6998, 0.4676, -0.5401, 0.6998, 0.4676, -0.5401, 0.6998, 0.4676, -0.5401, 0.8292, 0.5541, -0.07372, 0.8292, 0.5541, -0.07372, 0.8292, 0.5541, -0.07372, 0.8292, 0.5541, -0.07372, 0.1989, 0.03956, -0.9792, 0.1989, 0.03956, -0.9792, 0.1989, 0.03956, -0.9792, 0.8254, 0.1642, -0.5401, 0.8254, 0.1642, -0.5401, 0.8254, 0.1642, -0.5401, 0.8254, 0.1642, -0.5401, 0.9781, 0.1946, -0.07372, 0.9781, 0.1946, -0.07372, 0.9781, 0.1946, -0.07372, 0.9781, 0.1946, -0.07372, 0.5601, 0.1114, -0.8209, 0.5601, 0.1114, -0.8209, 0.5601, 0.1114, -0.8209, 0.5601, 0.1114, -0.8209, 0.9634, 0.1916, -0.1877, 0.9634, 0.1916, -0.1877, 0.9634, 0.1916, -0.1877, 0.9634, 0.1916, -0.1877, 0.1989, -0.03956, -0.9792, 0.1989, -0.03956, -0.9792, 0.1989, -0.03956, -0.9792, 0.8254, -0.1642, -0.5401, 0.8254, -0.1642, -0.5401, 0.8254, -0.1642, -0.5401, 0.8254, -0.1642, -0.5401, 0.9781, -0.1946, -0.07372, 0.9781, -0.1946, -0.07372, 0.9781, -0.1946, -0.07372, 0.9781, -0.1946, -0.07372, 0.5601, -0.1114, -0.8209, 0.5601, -0.1114, -0.8209, 0.5601, -0.1114, -0.8209, 0.5601, -0.1114, -0.8209, 0.9634, -0.1916, -0.1877, 0.9634, -0.1916, -0.1877, 0.9634, -0.1916, -0.1877, 0.9634, -0.1916, -0.1877, 0.4748, -0.3173, -0.8209, 0.4748, -0.3173, -0.8209, 0.4748, -0.3173, -0.8209, 0.4748, -0.3173, -0.8209, 0.8167, -0.5457, -0.1877, 0.8167, -0.5457, -0.1877, 0.8167, -0.5457, -0.1877, 0.8167, -0.5457, -0.1877, 0.1686, -0.1127, -0.9792, 0.1686, -0.1127, -0.9792, 0.1686, -0.1127, -0.9792, 0.6998, -0.4676, -0.5401, 0.6998, -0.4676, -0.5401, 0.6998, -0.4676, -0.5401, 0.6998, -0.4676, -0.5401, 0.8292, -0.5541, -0.07372, 0.8292, -0.5541, -0.07372, 0.8292, -0.5541, -0.07372, 0.8292, -0.5541, -0.07372, 0.3173, -0.4748, -0.8209, 0.3173, -0.4748, -0.8209, 0.3173, -0.4748, -0.8209, 0.3173, -0.4748, -0.8209, 0.5457, -0.8167, -0.1877, 0.5457, -0.8167, -0.1877, 0.5457, -0.8167, -0.1877, 0.5457, -0.8167, -0.1877, 0.1127, -0.1686, -0.9792, 0.1127, -0.1686, -0.9792, 0.1127, -0.1686, -0.9792, 0.4676, -0.6998, -0.5401, 0.4676, -0.6998, -0.5401, 0.4676, -0.6998, -0.5401, 0.4676, -0.6998, -0.5401, 0.5541, -0.8292, -0.07372, 0.5541, -0.8292, -0.07372, 0.5541, -0.8292, -0.07372, 0.5541, -0.8292, -0.07372, 0.03956, -0.1989, -0.9792, 0.03956, -0.1989, -0.9792, 0.03956, -0.1989, -0.9792, 0.1642, -0.8254, -0.5401, 0.1642, -0.8254, -0.5401, 0.1642, -0.8254, -0.5401, 0.1642, -0.8254, -0.5401, 0.1946, -0.9781, -0.07372, 0.1946, -0.9781, -0.07372, 0.1946, -0.9781, -0.07372, 0.1946, -0.9781, -0.07372, 0.1114, -0.5601, -0.8209, 0.1114, -0.5601, -0.8209, 0.1114, -0.5601, -0.8209, 0.1114, -0.5601, -0.8209, 0.1916, -0.9634, -0.1877, 0.1916, -0.9634, -0.1877, 0.1916, -0.9634, -0.1877, 0.1916, -0.9634, -0.1877, -0.1642, -0.8254, -0.5401, -0.1642, -0.8254, -0.5401, -0.1642, -0.8254, -0.5401, -0.1642, -0.8254, -0.5401, -0.1946, -0.9781, -0.07372, -0.1946, -0.9781, -0.07372, -0.1946, -0.9781, -0.07372, -0.1946, -0.9781, -0.07372, -0.1114, -0.5601, -0.8209, -0.1114, -0.5601, -0.8209, -0.1114, -0.5601, -0.8209, -0.1114, -0.5601, -0.8209, -0.1916, -0.9634, -0.1877, -0.1916, -0.9634, -0.1877, -0.1916, -0.9634, -0.1877, -0.1916, -0.9634, -0.1877, -0.03956, -0.1989, -0.9792, -0.03956, -0.1989, -0.9792, -0.03956, -0.1989, -0.9792, -0.3173, -0.4748, -0.8209, -0.3173, -0.4748, -0.8209, -0.3173, -0.4748, -0.8209, -0.3173, -0.4748, -0.8209, -0.5457, -0.8167, -0.1877, -0.5457, -0.8167, -0.1877, -0.5457, -0.8167, -0.1877, -0.5457, -0.8167, -0.1877, -0.1127, -0.1686, -0.9792, -0.1127, -0.1686, -0.9792, -0.1127, -0.1686, -0.9792, -0.4676, -0.6998, -0.5401, -0.4676, -0.6998, -0.5401, -0.4676, -0.6998, -0.5401, -0.4676, -0.6998, -0.5401, -0.5541, -0.8292, -0.07372, -0.5541, -0.8292, -0.07372, -0.5541, -0.8292, -0.07372, -0.5541, -0.8292, -0.07372, -0.8167, -0.5457, -0.1877, -0.8167, -0.5457, -0.1877, -0.8167, -0.5457, -0.1877, -0.8167, -0.5457, -0.1877, -0.1686, -0.1127, -0.9792, -0.1686, -0.1127, -0.9792, -0.1686, -0.1127, -0.9792, -0.6998, -0.4676, -0.5401, -0.6998, -0.4676, -0.5401, -0.6998, -0.4676, -0.5401, -0.6998, -0.4676, -0.5401, -0.8292, -0.5541, -0.07372, -0.8292, -0.5541, -0.07372, -0.8292, -0.5541, -0.07372, -0.8292, -0.5541, -0.07372, -0.4748, -0.3173, -0.8209, -0.4748, -0.3173, -0.8209, -0.4748, -0.3173, -0.8209, -0.4748, -0.3173, -0.8209, -0.1989, -0.03956, -0.9792, -0.1989, -0.03956, -0.9792, -0.1989, -0.03956, -0.9792, -0.8254, -0.1642, -0.5401, -0.8254, -0.1642, -0.5401, -0.8254, -0.1642, -0.5401, -0.8254, -0.1642, -0.5401, -0.9781, -0.1946, -0.07372, -0.9781, -0.1946, -0.07372, -0.9781, -0.1946, -0.07372, -0.9781, -0.1946, -0.07372, -0.5601, -0.1114, -0.8209, -0.5601, -0.1114, -0.8209, -0.5601, -0.1114, -0.8209, -0.5601, -0.1114, -0.8209, -0.9634, -0.1916, -0.1877, -0.9634, -0.1916, -0.1877, -0.9634, -0.1916, -0.1877, -0.9634, -0.1916, -0.1877, -0.9781, 0.1946, -0.07372, -0.9781, 0.1946, -0.07372, -0.9781, 0.1946, -0.07372, -0.9781, 0.1946, -0.07372, -0.5601, 0.1114, -0.8209, -0.5601, 0.1114, -0.8209, -0.5601, 0.1114, -0.8209, -0.5601, 0.1114, -0.8209, -0.9634, 0.1916, -0.1877, -0.9634, 0.1916, -0.1877, -0.9634, 0.1916, -0.1877, -0.9634, 0.1916, -0.1877, -0.1989, 0.03956, -0.9792, -0.1989, 0.03956, -0.9792, -0.1989, 0.03956, -0.9792, -0.8254, 0.1642, -0.5401, -0.8254, 0.1642, -0.5401, -0.8254, 0.1642, -0.5401, -0.8254, 0.1642, -0.5401, -0.4748, 0.3173, -0.8209, -0.4748, 0.3173, -0.8209, -0.4748, 0.3173, -0.8209, -0.4748, 0.3173, -0.8209, -0.8167, 0.5457, -0.1877, -0.8167, 0.5457, -0.1877, -0.8167, 0.5457, -0.1877, -0.8167, 0.5457, -0.1877, -0.1686, 0.1127, -0.9792, -0.1686, 0.1127, -0.9792, -0.1686, 0.1127, -0.9792, -0.6998, 0.4676, -0.5401, -0.6998, 0.4676, -0.5401, -0.6998, 0.4676, -0.5401, -0.6998, 0.4676, -0.5401, -0.8292, 0.5541, -0.07372, -0.8292, 0.5541, -0.07372, -0.8292, 0.5541, -0.07372, -0.8292, 0.5541, -0.07372, -0.1127, 0.1686, -0.9792, -0.1127, 0.1686, -0.9792, -0.1127, 0.1686, -0.9792, -0.4676, 0.6998, -0.5401, -0.4676, 0.6998, -0.5401, -0.4676, 0.6998, -0.5401, -0.4676, 0.6998, -0.5401, -0.5541, 0.8292, -0.07372, -0.5541, 0.8292, -0.07372, -0.5541, 0.8292, -0.07372, -0.5541, 0.8292, -0.07372, -0.3173, 0.4748, -0.8209, -0.3173, 0.4748, -0.8209, -0.3173, 0.4748, -0.8209, -0.3173, 0.4748, -0.8209, -0.5457, 0.8167, -0.1877, -0.5457, 0.8167, -0.1877, -0.5457, 0.8167, -0.1877, -0.5457, 0.8167, -0.1877, -0.03956, 0.1989, -0.9792, -0.03956, 0.1989, -0.9792, -0.03956, 0.1989, -0.9792, -0.1642, 0.8254, -0.5401, -0.1642, 0.8254, -0.5401, -0.1642, 0.8254, -0.5401, -0.1642, 0.8254, -0.5401, -0.1946, 0.9781, -0.07372, -0.1946, 0.9781, -0.07372, -0.1946, 0.9781, -0.07372, -0.1946, 0.9781, -0.07372, -0.1114, 0.5601, -0.8209, -0.1114, 0.5601, -0.8209, -0.1114, 0.5601, -0.8209, -0.1114, 0.5601, -0.8209, -0.1916, 0.9634, -0.1877, -0.1916, 0.9634, -0.1877, -0.1916, 0.9634, -0.1877, -0.1916, 0.9634, -0.1877, 0.01108, 0.0557, 0.9984, 0.01108, 0.0557, 0.9984, 0.01108, 0.0557, 0.9984, 0.01108, 0.0557, -0.9984, 0.01108, 0.0557, -0.9984, 0.01108, 0.0557, -0.9984, 0.07676, 0.3859, -0.9193, 0.07676, 0.3859, -0.9193, 0.07676, 0.3859, -0.9193, 0.07676, 0.3859, -0.9193, 0.1602, 0.8052, 0.571, 0.1602, 0.8052, 0.571, 0.1602, 0.8052, 0.571, 0.1602, 0.8052, 0.571, 0.03662, 0.1841, 0.9822, 0.03662, 0.1841, 0.9822, 0.03662, 0.1841, 0.9822, 0.03662, 0.1841, 0.9822, 0.03662, 0.1841, -0.9822, 0.03662, 0.1841, -0.9822, 0.03662, 0.1841, -0.9822, 0.03662, 0.1841, -0.9822, 0.1602, 0.8052, -0.571, 0.1602, 0.8052, -0.571, 0.1602, 0.8052, -0.571, 0.1602, 0.8052, -0.571, 0.07676, 0.3859, 0.9193, 0.07676, 0.3859, 0.9193, 0.07676, 0.3859, 0.9193, 0.07676, 0.3859, 0.9193, 0.4561, 0.6826, 0.571, 0.4561, 0.6826, 0.571, 0.4561, 0.6826, 0.571, 0.4561, 0.6826, 0.571, 0.1043, 0.1561, 0.9822, 0.1043, 0.1561, 0.9822, 0.1043, 0.1561, 0.9822, 0.1043, 0.1561, 0.9822, 0.1043, 0.1561, -0.9822, 0.1043, 0.1561, -0.9822, 0.1043, 0.1561, -0.9822, 0.1043, 0.1561, -0.9822, 0.4561, 0.6826, -0.571, 0.4561, 0.6826, -0.571, 0.4561, 0.6826, -0.571, 0.4561, 0.6826, -0.571, 0.2186, 0.3272, 0.9193, 0.2186, 0.3272, 0.9193, 0.2186, 0.3272, 0.9193, 0.2186, 0.3272, 0.9193, 0.03155, 0.04722, 0.9984, 0.03155, 0.04722, 0.9984, 0.03155, 0.04722, 0.9984, 0.03155, 0.04722, -0.9984, 0.03155, 0.04722, -0.9984, 0.03155, 0.04722, -0.9984, 0.2186, 0.3272, -0.9193, 0.2186, 0.3272, -0.9193, 0.2186, 0.3272, -0.9193, 0.2186, 0.3272, -0.9193, 0.1561, 0.1043, -0.9822, 0.1561, 0.1043, -0.9822, 0.1561, 0.1043, -0.9822, 0.1561, 0.1043, -0.9822, 0.6826, 0.4561, -0.571, 0.6826, 0.4561, -0.571, 0.6826, 0.4561, -0.571, 0.6826, 0.4561, -0.571, 0.3272, 0.2186, 0.9193, 0.3272, 0.2186, 0.9193, 0.3272, 0.2186, 0.9193, 0.3272, 0.2186, 0.9193, 0.04722, 0.03155, 0.9984, 0.04722, 0.03155, 0.9984, 0.04722, 0.03155, 0.9984, 0.04722, 0.03155, -0.9984, 0.04722, 0.03155, -0.9984, 0.04722, 0.03155, -0.9984, 0.3272, 0.2186, -0.9193, 0.3272, 0.2186, -0.9193, 0.3272, 0.2186, -0.9193, 0.3272, 0.2186, -0.9193, 0.6826, 0.4561, 0.571, 0.6826, 0.4561, 0.571, 0.6826, 0.4561, 0.571, 0.6826, 0.4561, 0.571, 0.1561, 0.1043, 0.9822, 0.1561, 0.1043, 0.9822, 0.1561, 0.1043, 0.9822, 0.1561, 0.1043, 0.9822, 0.3859, 0.07676, 0.9193, 0.3859, 0.07676, 0.9193, 0.3859, 0.07676, 0.9193, 0.3859, 0.07676, 0.9193, 0.0557, 0.01108, 0.9984, 0.0557, 0.01108, 0.9984, 0.0557, 0.01108, 0.9984, 0.0557, 0.01108, -0.9984, 0.0557, 0.01108, -0.9984, 0.0557, 0.01108, -0.9984, 0.3859, 0.07676, -0.9193, 0.3859, 0.07676, -0.9193, 0.3859, 0.07676, -0.9193, 0.3859, 0.07676, -0.9193, 0.8052, 0.1602, 0.571, 0.8052, 0.1602, 0.571, 0.8052, 0.1602, 0.571, 0.8052, 0.1602, 0.571, 0.1841, 0.03662, 0.9822, 0.1841, 0.03662, 0.9822, 0.1841, 0.03662, 0.9822, 0.1841, 0.03662, 0.9822, 0.1841, 0.03662, -0.9822, 0.1841, 0.03662, -0.9822, 0.1841, 0.03662, -0.9822, 0.1841, 0.03662, -0.9822, 0.8052, 0.1602, -0.571, 0.8052, 0.1602, -0.571, 0.8052, 0.1602, -0.571, 0.8052, 0.1602, -0.571, 0.0557, -0.01108, -0.9984, 0.0557, -0.01108, -0.9984, 0.0557, -0.01108, -0.9984, 0.3859, -0.07676, -0.9193, 0.3859, -0.07676, -0.9193, 0.3859, -0.07676, -0.9193, 0.3859, -0.07676, -0.9193, 0.8052, -0.1602, 0.571, 0.8052, -0.1602, 0.571, 0.8052, -0.1602, 0.571, 0.8052, -0.1602, 0.571, 0.1841, -0.03662, 0.9822, 0.1841, -0.03662, 0.9822, 0.1841, -0.03662, 0.9822, 0.1841, -0.03662, 0.9822, 0.1841, -0.03662, -0.9822, 0.1841, -0.03662, -0.9822, 0.1841, -0.03662, -0.9822, 0.1841, -0.03662, -0.9822, 0.8052, -0.1602, -0.571, 0.8052, -0.1602, -0.571, 0.8052, -0.1602, -0.571, 0.8052, -0.1602, -0.571, 0.3859, -0.07676, 0.9193, 0.3859, -0.07676, 0.9193, 0.3859, -0.07676, 0.9193, 0.3859, -0.07676, 0.9193, 0.0557, -0.01108, 0.9984, 0.0557, -0.01108, 0.9984, 0.0557, -0.01108, 0.9984, 0.1561, -0.1043, 0.9822, 0.1561, -0.1043, 0.9822, 0.1561, -0.1043, 0.9822, 0.1561, -0.1043, 0.9822, 0.1561, -0.1043, -0.9822, 0.1561, -0.1043, -0.9822, 0.1561, -0.1043, -0.9822, 0.1561, -0.1043, -0.9822, 0.6826, -0.4561, -0.571, 0.6826, -0.4561, -0.571, 0.6826, -0.4561, -0.571, 0.6826, -0.4561, -0.571, 0.3272, -0.2186, 0.9193, 0.3272, -0.2186, 0.9193, 0.3272, -0.2186, 0.9193, 0.3272, -0.2186, 0.9193, 0.04722, -0.03155, 0.9984, 0.04722, -0.03155, 0.9984, 0.04722, -0.03155, 0.9984, 0.04722, -0.03155, -0.9984, 0.04722, -0.03155, -0.9984, 0.04722, -0.03155, -0.9984, 0.3272, -0.2186, -0.9193, 0.3272, -0.2186, -0.9193, 0.3272, -0.2186, -0.9193, 0.3272, -0.2186, -0.9193, 0.6826, -0.4561, 0.571, 0.6826, -0.4561, 0.571, 0.6826, -0.4561, 0.571, 0.6826, -0.4561, 0.571, 0.1043, -0.1561, -0.9822, 0.1043, -0.1561, -0.9822, 0.1043, -0.1561, -0.9822, 0.1043, -0.1561, -0.9822, 0.4561, -0.6826, -0.571, 0.4561, -0.6826, -0.571, 0.4561, -0.6826, -0.571, 0.4561, -0.6826, -0.571, 0.2186, -0.3272, 0.9193, 0.2186, -0.3272, 0.9193, 0.2186, -0.3272, 0.9193, 0.2186, -0.3272, 0.9193, 0.03155, -0.04722, 0.9984, 0.03155, -0.04722, 0.9984, 0.03155, -0.04722, 0.9984, 0.03155, -0.04722, -0.9984, 0.03155, -0.04722, -0.9984, 0.03155, -0.04722, -0.9984, 0.2186, -0.3272, -0.9193, 0.2186, -0.3272, -0.9193, 0.2186, -0.3272, -0.9193, 0.2186, -0.3272, -0.9193, 0.4561, -0.6826, 0.571, 0.4561, -0.6826, 0.571, 0.4561, -0.6826, 0.571, 0.4561, -0.6826, 0.571, 0.1043, -0.1561, 0.9822, 0.1043, -0.1561, 0.9822, 0.1043, -0.1561, 0.9822, 0.1043, -0.1561, 0.9822, 0.01108, -0.0557, 0.9984, 0.01108, -0.0557, 0.9984, 0.01108, -0.0557, 0.9984, 0.01108, -0.0557, -0.9984, 0.01108, -0.0557, -0.9984, 0.01108, -0.0557, -0.9984, 0.07676, -0.3859, -0.9193, 0.07676, -0.3859, -0.9193, 0.07676, -0.3859, -0.9193, 0.07676, -0.3859, -0.9193, 0.1602, -0.8052, 0.571, 0.1602, -0.8052, 0.571, 0.1602, -0.8052, 0.571, 0.1602, -0.8052, 0.571, 0.03662, -0.1841, 0.9822, 0.03662, -0.1841, 0.9822, 0.03662, -0.1841, 0.9822, 0.03662, -0.1841, 0.9822, 0.03662, -0.1841, -0.9822, 0.03662, -0.1841, -0.9822, 0.03662, -0.1841, -0.9822, 0.03662, -0.1841, -0.9822, 0.1602, -0.8052, -0.571, 0.1602, -0.8052, -0.571, 0.1602, -0.8052, -0.571, 0.1602, -0.8052, -0.571, 0.07676, -0.3859, 0.9193, 0.07676, -0.3859, 0.9193, 0.07676, -0.3859, 0.9193, 0.07676, -0.3859, 0.9193, -0.07676, -0.3859, -0.9193, -0.07676, -0.3859, -0.9193, -0.07676, -0.3859, -0.9193, -0.07676, -0.3859, -0.9193, -0.1602, -0.8052, 0.571, -0.1602, -0.8052, 0.571, -0.1602, -0.8052, 0.571, -0.1602, -0.8052, 0.571, -0.03662, -0.1841, 0.9822, -0.03662, -0.1841, 0.9822, -0.03662, -0.1841, 0.9822, -0.03662, -0.1841, 0.9822, -0.03662, -0.1841, -0.9822, -0.03662, -0.1841, -0.9822, -0.03662, -0.1841, -0.9822, -0.03662, -0.1841, -0.9822, -0.1602, -0.8052, -0.571, -0.1602, -0.8052, -0.571, -0.1602, -0.8052, -0.571, -0.1602, -0.8052, -0.571, -0.07676, -0.3859, 0.9193, -0.07676, -0.3859, 0.9193, -0.07676, -0.3859, 0.9193, -0.07676, -0.3859, 0.9193, -0.01108, -0.0557, 0.9984, -0.01108, -0.0557, 0.9984, -0.01108, -0.0557, 0.9984, -0.01108, -0.0557, -0.9984, -0.01108, -0.0557, -0.9984, -0.01108, -0.0557, -0.9984, -0.1043, -0.1561, -0.9822, -0.1043, -0.1561, -0.9822, -0.1043, -0.1561, -0.9822, -0.1043, -0.1561, -0.9822, -0.4561, -0.6826, -0.571, -0.4561, -0.6826, -0.571, -0.4561, -0.6826, -0.571, -0.4561, -0.6826, -0.571, -0.2186, -0.3272, 0.9193, -0.2186, -0.3272, 0.9193, -0.2186, -0.3272, 0.9193, -0.2186, -0.3272, 0.9193, -0.03155, -0.04722, 0.9984, -0.03155, -0.04722, 0.9984, -0.03155, -0.04722, 0.9984, -0.03155, -0.04722, -0.9984, -0.03155, -0.04722, -0.9984, -0.03155, -0.04722, -0.9984, -0.2186, -0.3272, -0.9193, -0.2186, -0.3272, -0.9193, -0.2186, -0.3272, -0.9193, -0.2186, -0.3272, -0.9193, -0.4561, -0.6826, 0.571, -0.4561, -0.6826, 0.571, -0.4561, -0.6826, 0.571, -0.4561, -0.6826, 0.571, -0.1043, -0.1561, 0.9822, -0.1043, -0.1561, 0.9822, -0.1043, -0.1561, 0.9822, -0.1043, -0.1561, 0.9822, -0.6826, -0.4561, -0.571, -0.6826, -0.4561, -0.571, -0.6826, -0.4561, -0.571, -0.6826, -0.4561, -0.571, -0.3272, -0.2186, 0.9193, -0.3272, -0.2186, 0.9193, -0.3272, -0.2186, 0.9193, -0.3272, -0.2186, 0.9193, -0.04722, -0.03155, 0.9984, -0.04722, -0.03155, 0.9984, -0.04722, -0.03155, 0.9984, -0.04722, -0.03155, -0.9984, -0.04722, -0.03155, -0.9984, -0.04722, -0.03155, -0.9984, -0.3272, -0.2186, -0.9193, -0.3272, -0.2186, -0.9193, -0.3272, -0.2186, -0.9193, -0.3272, -0.2186, -0.9193, -0.6826, -0.4561, 0.571, -0.6826, -0.4561, 0.571, -0.6826, -0.4561, 0.571, -0.6826, -0.4561, 0.571, -0.1561, -0.1043, 0.9822, -0.1561, -0.1043, 0.9822, -0.1561, -0.1043, 0.9822, -0.1561, -0.1043, 0.9822, -0.1561, -0.1043, -0.9822, -0.1561, -0.1043, -0.9822, -0.1561, -0.1043, -0.9822, -0.1561, -0.1043, -0.9822, -0.0557, -0.01108, -0.9984, -0.0557, -0.01108, -0.9984, -0.0557, -0.01108, -0.9984, -0.3859, -0.07676, -0.9193, -0.3859, -0.07676, -0.9193, -0.3859, -0.07676, -0.9193, -0.3859, -0.07676, -0.9193, -0.8052, -0.1602, 0.571, -0.8052, -0.1602, 0.571, -0.8052, -0.1602, 0.571, -0.8052, -0.1602, 0.571, -0.1841, -0.03662, 0.9822, -0.1841, -0.03662, 0.9822, -0.1841, -0.03662, 0.9822, -0.1841, -0.03662, 0.9822, -0.1841, -0.03662, -0.9822, -0.1841, -0.03662, -0.9822, -0.1841, -0.03662, -0.9822, -0.1841, -0.03662, -0.9822, -0.8052, -0.1602, -0.571, -0.8052, -0.1602, -0.571, -0.8052, -0.1602, -0.571, -0.8052, -0.1602, -0.571, -0.3859, -0.07676, 0.9193, -0.3859, -0.07676, 0.9193, -0.3859, -0.07676, 0.9193, -0.3859, -0.07676, 0.9193, -0.0557, -0.01108, 0.9984, -0.0557, -0.01108, 0.9984, -0.0557, -0.01108, 0.9984, -0.8052, 0.1602, 0.571, -0.8052, 0.1602, 0.571, -0.8052, 0.1602, 0.571, -0.8052, 0.1602, 0.571, -0.1841, 0.03662, 0.9822, -0.1841, 0.03662, 0.9822, -0.1841, 0.03662, 0.9822, -0.1841, 0.03662, 0.9822, -0.1841, 0.03662, -0.9822, -0.1841, 0.03662, -0.9822, -0.1841, 0.03662, -0.9822, -0.1841, 0.03662, -0.9822, -0.8052, 0.1602, -0.571, -0.8052, 0.1602, -0.571, -0.8052, 0.1602, -0.571, -0.8052, 0.1602, -0.571, -0.3859, 0.07676, 0.9193, -0.3859, 0.07676, 0.9193, -0.3859, 0.07676, 0.9193, -0.3859, 0.07676, 0.9193, -0.0557, 0.01108, 0.9984, -0.0557, 0.01108, 0.9984, -0.0557, 0.01108, 0.9984, -0.0557, 0.01108, -0.9984, -0.0557, 0.01108, -0.9984, -0.0557, 0.01108, -0.9984, -0.3859, 0.07676, -0.9193, -0.3859, 0.07676, -0.9193, -0.3859, 0.07676, -0.9193, -0.3859, 0.07676, -0.9193, -0.1561, 0.1043, -0.9822, -0.1561, 0.1043, -0.9822, -0.1561, 0.1043, -0.9822, -0.1561, 0.1043, -0.9822, -0.6826, 0.4561, -0.571, -0.6826, 0.4561, -0.571, -0.6826, 0.4561, -0.571, -0.6826, 0.4561, -0.571, -0.3272, 0.2186, 0.9193, -0.3272, 0.2186, 0.9193, -0.3272, 0.2186, 0.9193, -0.3272, 0.2186, 0.9193, -0.04722, 0.03155, 0.9984, -0.04722, 0.03155, 0.9984, -0.04722, 0.03155, 0.9984, -0.04722, 0.03155, -0.9984, -0.04722, 0.03155, -0.9984, -0.04722, 0.03155, -0.9984, -0.3272, 0.2186, -0.9193, -0.3272, 0.2186, -0.9193, -0.3272, 0.2186, -0.9193, -0.3272, 0.2186, -0.9193, -0.6826, 0.4561, 0.571, -0.6826, 0.4561, 0.571, -0.6826, 0.4561, 0.571, -0.6826, 0.4561, 0.571, -0.1561, 0.1043, 0.9822, -0.1561, 0.1043, 0.9822, -0.1561, 0.1043, 0.9822, -0.1561, 0.1043, 0.9822, -0.2186, 0.3272, 0.9193, -0.2186, 0.3272, 0.9193, -0.2186, 0.3272, 0.9193, -0.2186, 0.3272, 0.9193, -0.03155, 0.04722, 0.9984, -0.03155, 0.04722, 0.9984, -0.03155, 0.04722, 0.9984, -0.03155, 0.04722, -0.9984, -0.03155, 0.04722, -0.9984, -0.03155, 0.04722, -0.9984, -0.2186, 0.3272, -0.9193, -0.2186, 0.3272, -0.9193, -0.2186, 0.3272, -0.9193, -0.2186, 0.3272, -0.9193, -0.4561, 0.6826, 0.571, -0.4561, 0.6826, 0.571, -0.4561, 0.6826, 0.571, -0.4561, 0.6826, 0.571, -0.1043, 0.1561, 0.9822, -0.1043, 0.1561, 0.9822, -0.1043, 0.1561, 0.9822, -0.1043, 0.1561, 0.9822, -0.1043, 0.1561, -0.9822, -0.1043, 0.1561, -0.9822, -0.1043, 0.1561, -0.9822, -0.1043, 0.1561, -0.9822, -0.4561, 0.6826, -0.571, -0.4561, 0.6826, -0.571, -0.4561, 0.6826, -0.571, -0.4561, 0.6826, -0.571, -0.01108, 0.0557, -0.9984, -0.01108, 0.0557, -0.9984, -0.01108, 0.0557, -0.9984, -0.07676, 0.3859, -0.9193, -0.07676, 0.3859, -0.9193, -0.07676, 0.3859, -0.9193, -0.07676, 0.3859, -0.9193, -0.1602, 0.8052, 0.571, -0.1602, 0.8052, 0.571, -0.1602, 0.8052, 0.571, -0.1602, 0.8052, 0.571, -0.03662, 0.1841, 0.9822, -0.03662, 0.1841, 0.9822, -0.03662, 0.1841, 0.9822, -0.03662, 0.1841, 0.9822, -0.03662, 0.1841, -0.9822, -0.03662, 0.1841, -0.9822, -0.03662, 0.1841, -0.9822, -0.03662, 0.1841, -0.9822, -0.1602, 0.8052, -0.571, -0.1602, 0.8052, -0.571, -0.1602, 0.8052, -0.571, -0.1602, 0.8052, -0.571, -0.07676, 0.3859, 0.9193, -0.07676, 0.3859, 0.9193, -0.07676, 0.3859, 0.9193, -0.07676, 0.3859, 0.9193, -0.01108, 0.0557, 0.9984, -0.01108, 0.0557, 0.9984, -0.01108, 0.0557, 0.9984, 0.3192, 0.7706, -0.5516, 0.3192, 0.7706, -0.5516, 0.3192, 0.7706, -0.5516, 0.3192, 0.7706, -0.5516, 0.0961, 0.232, 0.968, 0.0961, 0.232, 0.968, 0.0961, 0.232, 0.968, 0.0961, 0.232, -0.968, 0.0961, 0.232, -0.968, 0.0961, 0.232, -0.968, 0.3192, 0.7706, 0.5516, 0.3192, 0.7706, 0.5516, 0.3192, 0.7706, 0.5516, 0.3192, 0.7706, 0.5516, 0.7706, 0.3192, -0.5516, 0.7706, 0.3192, -0.5516, 0.7706, 0.3192, -0.5516, 0.7706, 0.3192, -0.5516, 0.232, 0.0961, 0.968, 0.232, 0.0961, 0.968, 0.232, 0.0961, 0.968, 0.232, 0.0961, -0.968, 0.232, 0.0961, -0.968, 0.232, 0.0961, -0.968, 0.7706, 0.3192, 0.5516, 0.7706, 0.3192, 0.5516, 0.7706, 0.3192, 0.5516, 0.7706, 0.3192, 0.5516, 0.7706, -0.3192, -0.5516, 0.7706, -0.3192, -0.5516, 0.7706, -0.3192, -0.5516, 0.7706, -0.3192, -0.5516, 0.232, -0.0961, 0.968, 0.232, -0.0961, 0.968, 0.232, -0.0961, 0.968, 0.232, -0.0961, -0.968, 0.232, -0.0961, -0.968, 0.232, -0.0961, -0.968, 0.7706, -0.3192, 0.5516, 0.7706, -0.3192, 0.5516, 0.7706, -0.3192, 0.5516, 0.7706, -0.3192, 0.5516, 0.3192, -0.7706, -0.5516, 0.3192, -0.7706, -0.5516, 0.3192, -0.7706, -0.5516, 0.3192, -0.7706, -0.5516, 0.0961, -0.232, 0.968, 0.0961, -0.232, 0.968, 0.0961, -0.232, 0.968, 0.0961, -0.232, -0.968, 0.0961, -0.232, -0.968, 0.0961, -0.232, -0.968, 0.3192, -0.7706, 0.5516, 0.3192, -0.7706, 0.5516, 0.3192, -0.7706, 0.5516, 0.3192, -0.7706, 0.5516, -0.3192, -0.7706, -0.5516, -0.3192, -0.7706, -0.5516, -0.3192, -0.7706, -0.5516, -0.3192, -0.7706, -0.5516, -0.0961, -0.232, 0.968, -0.0961, -0.232, 0.968, -0.0961, -0.232, 0.968, -0.0961, -0.232, -0.968, -0.0961, -0.232, -0.968, -0.0961, -0.232, -0.968, -0.3192, -0.7706, 0.5516, -0.3192, -0.7706, 0.5516, -0.3192, -0.7706, 0.5516, -0.3192, -0.7706, 0.5516, -0.7706, -0.3192, -0.5516, -0.7706, -0.3192, -0.5516, -0.7706, -0.3192, -0.5516, -0.7706, -0.3192, -0.5516, -0.232, -0.0961, 0.968, -0.232, -0.0961, 0.968, -0.232, -0.0961, 0.968, -0.232, -0.0961, -0.968, -0.232, -0.0961, -0.968, -0.232, -0.0961, -0.968, -0.7706, -0.3192, 0.5516, -0.7706, -0.3192, 0.5516, -0.7706, -0.3192, 0.5516, -0.7706, -0.3192, 0.5516, -0.7706, 0.3192, 0.5516, -0.7706, 0.3192, 0.5516, -0.7706, 0.3192, 0.5516, -0.7706, 0.3192, 0.5516, -0.7706, 0.3192, -0.5516, -0.7706, 0.3192, -0.5516, -0.7706, 0.3192, -0.5516, -0.7706, 0.3192, -0.5516, -0.232, 0.0961, 0.968, -0.232, 0.0961, 0.968, -0.232, 0.0961, 0.968, -0.232, 0.0961, -0.968, -0.232, 0.0961, -0.968, -0.232, 0.0961, -0.968, -0.0961, 0.232, -0.968, -0.0961, 0.232, -0.968, -0.0961, 0.232, -0.968, -0.3192, 0.7706, 0.5516, -0.3192, 0.7706, 0.5516, -0.3192, 0.7706, 0.5516, -0.3192, 0.7706, 0.5516, -0.3192, 0.7706, -0.5516, -0.3192, 0.7706, -0.5516, -0.3192, 0.7706, -0.5516, -0.3192, 0.7706, -0.5516, -0.0961, 0.232, 0.968, -0.0961, 0.232, 0.968, -0.0961, 0.232, 0.968, 0.4369, 0.7105, -0.5516, 0.4369, 0.7105, -0.5516, 0.4369, 0.7105, -0.5516, 0.4369, 0.7105, -0.5516, 0.1315, 0.2139, 0.968, 0.1315, 0.2139, 0.968, 0.1315, 0.2139, 0.968, 0.1315, 0.2139, -0.968, 0.1315, 0.2139, -0.968, 0.1315, 0.2139, -0.968, 0.4369, 0.7105, 0.5516, 0.4369, 0.7105, 0.5516, 0.4369, 0.7105, 0.5516, 0.4369, 0.7105, 0.5516, 0.8114, 0.1934, -0.5516, 0.8114, 0.1934, -0.5516, 0.8114, 0.1934, -0.5516, 0.8114, 0.1934, -0.5516, 0.2443, 0.05824, 0.968, 0.2443, 0.05824, 0.968, 0.2443, 0.05824, 0.968, 0.2443, 0.05824, -0.968, 0.2443, 0.05824, -0.968, 0.2443, 0.05824, -0.968, 0.8114, 0.1934, 0.5516, 0.8114, 0.1934, 0.5516, 0.8114, 0.1934, 0.5516, 0.8114, 0.1934, 0.5516, 0.7105, -0.4369, -0.5516, 0.7105, -0.4369, -0.5516, 0.7105, -0.4369, -0.5516, 0.7105, -0.4369, -0.5516, 0.2139, -0.1315, 0.968, 0.2139, -0.1315, 0.968, 0.2139, -0.1315, 0.968, 0.2139, -0.1315, -0.968, 0.2139, -0.1315, -0.968, 0.2139, -0.1315, -0.968, 0.7105, -0.4369, 0.5516, 0.7105, -0.4369, 0.5516, 0.7105, -0.4369, 0.5516, 0.7105, -0.4369, 0.5516, 0.1934, -0.8114, -0.5516, 0.1934, -0.8114, -0.5516, 0.1934, -0.8114, -0.5516, 0.1934, -0.8114, -0.5516, 0.05824, -0.2443, 0.968, 0.05824, -0.2443, 0.968, 0.05824, -0.2443, 0.968, 0.05824, -0.2443, -0.968, 0.05824, -0.2443, -0.968, 0.05824, -0.2443, -0.968, 0.1934, -0.8114, 0.5516, 0.1934, -0.8114, 0.5516, 0.1934, -0.8114, 0.5516, 0.1934, -0.8114, 0.5516, -0.4369, -0.7105, -0.5516, -0.4369, -0.7105, -0.5516, -0.4369, -0.7105, -0.5516, -0.4369, -0.7105, -0.5516, -0.1315, -0.2139, 0.968, -0.1315, -0.2139, 0.968, -0.1315, -0.2139, 0.968, -0.1315, -0.2139, -0.968, -0.1315, -0.2139, -0.968, -0.1315, -0.2139, -0.968, -0.4369, -0.7105, 0.5516, -0.4369, -0.7105, 0.5516, -0.4369, -0.7105, 0.5516, -0.4369, -0.7105, 0.5516, -0.8114, -0.1934, -0.5516, -0.8114, -0.1934, -0.5516, -0.8114, -0.1934, -0.5516, -0.8114, -0.1934, -0.5516, -0.2443, -0.05824, 0.968, -0.2443, -0.05824, 0.968, -0.2443, -0.05824, 0.968, -0.2443, -0.05824, -0.968, -0.2443, -0.05824, -0.968, -0.2443, -0.05824, -0.968, -0.8114, -0.1934, 0.5516, -0.8114, -0.1934, 0.5516, -0.8114, -0.1934, 0.5516, -0.8114, -0.1934, 0.5516, -0.7105, 0.4369, 0.5516, -0.7105, 0.4369, 0.5516, -0.7105, 0.4369, 0.5516, -0.7105, 0.4369, 0.5516, -0.7105, 0.4369, -0.5516, -0.7105, 0.4369, -0.5516, -0.7105, 0.4369, -0.5516, -0.7105, 0.4369, -0.5516, -0.2139, 0.1315, 0.968, -0.2139, 0.1315, 0.968, -0.2139, 0.1315, 0.968, -0.2139, 0.1315, -0.968, -0.2139, 0.1315, -0.968, -0.2139, 0.1315, -0.968, -0.05824, 0.2443, -0.968, -0.05824, 0.2443, -0.968, -0.05824, 0.2443, -0.968, -0.1934, 0.8114, 0.5516, -0.1934, 0.8114, 0.5516, -0.1934, 0.8114, 0.5516, -0.1934, 0.8114, 0.5516, -0.1934, 0.8114, -0.5516, -0.1934, 0.8114, -0.5516, -0.1934, 0.8114, -0.5516, -0.1934, 0.8114, -0.5516, -0.05824, 0.2443, 0.968, -0.05824, 0.2443, 0.968, -0.05824, 0.2443, 0.968, 0.1931, 0.8114, -0.5516, 0.1931, 0.8114, -0.5516, 0.1931, 0.8114, -0.5516, 0.1931, 0.8114, -0.5516, 0.05812, 0.2443, 0.968, 0.05812, 0.2443, 0.968, 0.05812, 0.2443, 0.968, 0.05812, 0.2443, -0.968, 0.05812, 0.2443, -0.968, 0.05812, 0.2443, -0.968, 0.1931, 0.8114, 0.5516, 0.1931, 0.8114, 0.5516, 0.1931, 0.8114, 0.5516, 0.1931, 0.8114, 0.5516, 0.7103, 0.4373, -0.5516, 0.7103, 0.4373, -0.5516, 0.7103, 0.4373, -0.5516, 0.7103, 0.4373, -0.5516, 0.2138, 0.1316, 0.968, 0.2138, 0.1316, 0.968, 0.2138, 0.1316, 0.968, 0.2138, 0.1316, -0.968, 0.2138, 0.1316, -0.968, 0.2138, 0.1316, -0.968, 0.7103, 0.4373, 0.5516, 0.7103, 0.4373, 0.5516, 0.7103, 0.4373, 0.5516, 0.7103, 0.4373, 0.5516, 0.8114, -0.1931, -0.5516, 0.8114, -0.1931, -0.5516, 0.8114, -0.1931, -0.5516, 0.8114, -0.1931, -0.5516, 0.2443, -0.05812, 0.968, 0.2443, -0.05812, 0.968, 0.2443, -0.05812, 0.968, 0.2443, -0.05812, -0.968, 0.2443, -0.05812, -0.968, 0.2443, -0.05812, -0.968, 0.8114, -0.1931, 0.5516, 0.8114, -0.1931, 0.5516, 0.8114, -0.1931, 0.5516, 0.8114, -0.1931, 0.5516, 0.4373, -0.7103, -0.5516, 0.4373, -0.7103, -0.5516, 0.4373, -0.7103, -0.5516, 0.4373, -0.7103, -0.5516, 0.1316, -0.2138, 0.968, 0.1316, -0.2138, 0.968, 0.1316, -0.2138, 0.968, 0.1316, -0.2138, -0.968, 0.1316, -0.2138, -0.968, 0.1316, -0.2138, -0.968, 0.4373, -0.7103, 0.5516, 0.4373, -0.7103, 0.5516, 0.4373, -0.7103, 0.5516, 0.4373, -0.7103, 0.5516, -0.1931, -0.8114, -0.5516, -0.1931, -0.8114, -0.5516, -0.1931, -0.8114, -0.5516, -0.1931, -0.8114, -0.5516, -0.05812, -0.2443, 0.968, -0.05812, -0.2443, 0.968, -0.05812, -0.2443, 0.968, -0.05812, -0.2443, -0.968, -0.05812, -0.2443, -0.968, -0.05812, -0.2443, -0.968, -0.1931, -0.8114, 0.5516, -0.1931, -0.8114, 0.5516, -0.1931, -0.8114, 0.5516, -0.1931, -0.8114, 0.5516, -0.7103, -0.4373, -0.5516, -0.7103, -0.4373, -0.5516, -0.7103, -0.4373, -0.5516, -0.7103, -0.4373, -0.5516, -0.2138, -0.1316, 0.968, -0.2138, -0.1316, 0.968, -0.2138, -0.1316, 0.968, -0.2138, -0.1316, -0.968, -0.2138, -0.1316, -0.968, -0.2138, -0.1316, -0.968, -0.7103, -0.4373, 0.5516, -0.7103, -0.4373, 0.5516, -0.7103, -0.4373, 0.5516, -0.7103, -0.4373, 0.5516, -0.8114, 0.1931, 0.5516, -0.8114, 0.1931, 0.5516, -0.8114, 0.1931, 0.5516, -0.8114, 0.1931, 0.5516, -0.8114, 0.1931, -0.5516, -0.8114, 0.1931, -0.5516, -0.8114, 0.1931, -0.5516, -0.8114, 0.1931, -0.5516, -0.2443, 0.05812, 0.968, -0.2443, 0.05812, 0.968, -0.2443, 0.05812, 0.968, -0.2443, 0.05812, -0.968, -0.2443, 0.05812, -0.968, -0.2443, 0.05812, -0.968, -0.1316, 0.2138, -0.968, -0.1316, 0.2138, -0.968, -0.1316, 0.2138, -0.968, -0.4373, 0.7103, 0.5516, -0.4373, 0.7103, 0.5516, -0.4373, 0.7103, 0.5516, -0.4373, 0.7103, 0.5516, -0.4373, 0.7103, -0.5516, -0.4373, 0.7103, -0.5516, -0.4373, 0.7103, -0.5516, -0.4373, 0.7103, -0.5516, -0.1316, 0.2138, 0.968, -0.1316, 0.2138, 0.968, -0.1316, 0.2138, 0.968, -0.9238, 0.0, -0.3829, -0.9976, 0.0, 0.06853, -0.9976, 0.0, 0.06855, -0.9069, 0.0, -0.4214, 0.0, 1.0, 0.0, 0.0, 0.9977, 0.06815, 0.4281, 0.8973, 0.1075, 0.4569, 0.8895, 0.0, 0.9069, 0.0, -0.4214, 0.9976, 0.0, 0.06855, 0.9976, 0.0, 0.06853, 0.9238, 0.0, -0.3829, 0.0, -1.0, 0.0, 0.0, -0.999, 0.04471, 0.03, -0.9964, 0.07876, 0.005966, -1.0, 0.0, 0.706, 0.0, -0.7082, 0.9069, 0.0, -0.4214, 0.9238, 0.0, -0.3829, 0.706, 0.0, -0.7082, -0.9976, 0.0, 0.06855, -0.9976, 0.0, 0.06853, -0.9973, 2.073e-08, 0.07294, -0.9969, 1.894e-08, 0.07907, 1.047e-08, 0.9841, 0.1778, -0.4276, 0.8898, 0.1595, -0.4804, 0.8177, 0.3172, -0.002736, 0.9233, 0.3841, 0.0, -0.999, 0.04471, -0.03, -0.9964, 0.07876, -0.02287, -0.9996, 0.01565, 0.0, -0.9998, 0.01816, 0.0, 0.9977, 0.06815, -0.4281, 0.8973, 0.1075, -0.4276, 0.8898, 0.1595, 1.047e-08, 0.9841, 0.1778, 0.9976, 0.0, 0.06853, 0.9976, 0.0, 0.06855, 0.9969, 1.894e-08, 0.07907, 0.9973, 2.073e-08, 0.07294, 0.9922, 0.1013, -0.07242, 0.9928, 0.09777, -0.06992, 0.9953, 0.07907, -0.05655, 0.9936, 0.09187, -0.0657, 0.9973, 2.073e-08, 0.07294, 0.9969, 1.894e-08, 0.07907, 0.9928, 0.09777, -0.06992, 0.9922, 0.1013, -0.07242, -0.9969, 1.894e-08, 0.07907, -0.9973, 2.073e-08, 0.07294, -0.9922, 0.1013, -0.07242, -0.9928, 0.09777, -0.06992, 0.0, -0.9998, 0.01816, -0.02287, -0.9996, 0.01565, 0.06504, -0.6115, -0.7886, 9.955e-08, -0.6676, -0.7445, 6.893e-08, 0.0003589, -1.0, 0.158, 0.007022, -0.9874, 0.5806, -0.1809, -0.7939, 8.27e-08, -0.02479, -0.9997, -0.9928, 0.09777, -0.06992, -0.9922, 0.1013, -0.07242, -0.9936, 0.09187, -0.0657, -0.9953, 0.07907, -0.05655, 9.955e-08, -0.6676, -0.7445, 0.06504, -0.6115, -0.7886, 0.158, 0.007022, -0.9874, 6.893e-08, 0.0003589, -1.0, -0.7307, -0.3123, -0.6071, 5.044e-08, -0.1672, -0.9859, 0.0, -0.4949, -0.8689, -0.436, -0.8002, -0.4118, -0.7191, -0.4241, -0.5505, 0.5509, 0.4098, 0.727, 0.5502, 0.4186, 0.7225, -0.02372, -0.008123, 0.9997, 0.003058, -0.0081, 1.0, 0.5283, -0.006386, 0.849, 0.9936, 0.09187, -0.0657, 0.9953, 0.07907, -0.05655, 1.0, 0.0, 0.0, 1.0, 0.0, 0.0, -0.9953, 0.07907, -0.05655, -0.9936, 0.09187, -0.0657, -1.0, 0.0, 0.0, -1.0, 0.0, 0.0, 0.8392, -0.4961, 0.2228, 0.7215, -0.687, 0.08639, 0.436, -0.8002, -0.4118, 0.7191, -0.4241, -0.5505, 0.7307, -0.3123, -0.6071, 0.8266, -0.511, 0.2357, 0.8392, -0.4961, 0.2228, 0.7191, -0.4241, -0.5505, -0.8271, -0.5104, 0.2353, -0.7307, -0.3123, -0.6071, -0.7191, -0.4241, -0.5505, -0.8392, -0.4961, 0.2228, 8.27e-08, -0.02479, -0.9997, 0.5806, -0.1809, -0.7939, 0.7307, -0.3123, -0.6071, 5.044e-08, -0.1672, -0.9859, -0.6748, -0.6489, 0.3515, -0.5806, -0.1809, -0.7939, -0.7307, -0.3123, -0.6071, -0.8271, -0.5104, 0.2353, 0.5806, -0.1809, -0.7939, 0.6748, -0.6489, 0.3515, 0.8266, -0.511, 0.2357, 0.7307, -0.3123, -0.6071, -0.5806, -0.1809, -0.7939, 8.27e-08, -0.02479, -0.9997, 5.044e-08, -0.1672, -0.9859, -0.7307, -0.3123, -0.6071, 5.044e-08, -0.1672, -0.9859, 0.7307, -0.3123, -0.6071, 0.7191, -0.4241, -0.5505, 0.436, -0.8002, -0.4118, 0.0, -0.4949, -0.8689, -4.503e-08, -0.7225, 0.6914, -0.8271, -0.5104, 0.2353, -0.8392, -0.4961, 0.2228, -0.7215, -0.687, 0.08639, -1.085e-07, -0.2793, 0.9602, -0.002736, 0.9233, 0.3841, -0.4804, 0.8177, 0.3172, -0.5722, 0.4032, 0.7142, -0.5704, 0.4239, 0.7036, 0.02478, 0.8286, 0.5593, -0.7215, -0.687, 0.08639, -0.8392, -0.4961, 0.2228, -0.7191, -0.4241, -0.5505, -0.436, -0.8002, -0.4118, -0.02372, -0.008123, 0.9997, -0.5704, 0.4239, 0.7036, -0.5722, 0.4032, 0.7142, -0.549, -0.007286, 0.8358, 0.003058, -0.0081, 1.0, -0.06504, -0.6115, -0.7886, 9.955e-08, -0.6676, -0.7445, 6.893e-08, 0.0003589, -1.0, -0.158, 0.007022, -0.9874, -0.158, 0.007022, -0.9874, 6.893e-08, 0.0003589, -1.0, 8.27e-08, -0.02479, -0.9997, -0.5806, -0.1809, -0.7939, 0.02287, -0.9996, 0.01565, 0.0, -0.9998, 0.01816, 9.955e-08, -0.6676, -0.7445, -0.06504, -0.6115, -0.7886, 0.4281, 0.8973, 0.1075, 0.0, 0.9977, 0.06815, 1.047e-08, 0.9841, 0.1778, 0.4276, 0.8898, 0.1595, 0.03, -0.9964, 0.07876, 0.0, -0.999, 0.04471, 0.0, -0.9998, 0.01816, 0.02287, -0.9996, 0.01565, 0.4276, 0.8898, 0.1595, 1.047e-08, 0.9841, 0.1778, -0.002736, 0.9233, 0.3841, 0.471, 0.821, 0.3226, -0.9069, 0.0, -0.4214, -0.706, 0.0, -0.7082, -0.706, 0.0, -0.7082, -0.9238, 0.0, -0.3829, -0.005966, -1.0, 0.0, -0.03, -0.9964, 0.07876, 0.0, -0.999, 0.04471, 0.0, -1.0, 0.0, -0.4569, 0.8895, 0.0, -0.4281, 0.8973, 0.1075, 0.0, 0.9977, 0.06815, 0.0, 1.0, 0.0, 0.7215, -0.687, 0.08639, -1.085e-07, -0.2793, 0.9602, 0.0, -0.1157, 0.9933, 0.7219, -0.6822, -0.1163, 0.436, -0.8002, -0.4118, -0.436, -0.8002, -0.4118, 0.0, -0.4949, -0.8689, -0.7215, -0.687, 0.08639, -0.436, -0.8002, -0.4118, 0.436, -0.8002, -0.4118, 0.7215, -0.687, 0.08639, 0.8266, -0.511, 0.2357, -4.503e-08, -0.7225, 0.6914, -1.085e-07, -0.2793, 0.9602, 0.7215, -0.687, 0.08639, 0.8392, -0.4961, 0.2228, -0.7219, -0.6822, -0.1163, 0.7219, -0.6822, -0.1163, 0.0, -0.1157, 0.9933, -0.7215, -0.687, 0.08639, 0.7215, -0.687, 0.08639, 0.7219, -0.6822, -0.1163, -0.7219, -0.6822, -0.1163, -1.085e-07, -0.2793, 0.9602, -0.7215, -0.687, 0.08639, -0.7219, -0.6822, -0.1163, 0.0, -0.1157, 0.9933, 0.1236, -0.99, -0.06816, 0.1236, -0.99, -0.06816, 0.1236, -0.99, -0.06816, 0.1236, -0.99, -0.06817, -0.1236, -0.99, -0.06816, -0.1236, -0.99, -0.06816, -0.1236, -0.99, -0.06816, -0.1236, -0.99, -0.06816, -0.03151, -0.9882, 0.15, 0.9556, 0.09695, 0.2784, 0.9935, 0.07702, -0.08328, 0.05929, -0.9575, -0.2823, 0.471, 0.821, 0.3226, -0.002736, 0.9233, 0.3841, 0.02478, 0.8286, 0.5593, 0.5502, 0.4186, 0.7225, 0.5509, 0.4098, 0.727, 0.06922, 0.9416, -0.3296, -0.8761, 0.07702, -0.4759, -0.8816, 0.07896, -0.4654, 0.05977, 0.9568, -0.2846, -0.004302, 0.9998, 0.02048, -0.9868, 0.09695, -0.1296, -0.8761, 0.07702, -0.4759, 0.06922, 0.9416, -0.3296, -0.9868, 0.09695, -0.1296, -0.03151, -0.9882, 0.15, 0.05929, -0.9575, -0.2823, -0.8761, 0.07702, -0.4759, 0.9556, 0.09695, 0.2784, -0.004302, 0.9998, 0.02048, 0.06922, 0.9416, -0.3296, 0.9935, 0.07702, -0.08328, -0.8816, 0.07896, -0.4654, 0.04292, -0.978, -0.2043, -0.06658, -0.9461, 0.317, -0.9942, 0.1066, 0.009982, -0.8761, 0.07702, -0.4759, 0.05929, -0.9575, -0.2823, 0.04292, -0.978, -0.2043, -0.8816, 0.07896, -0.4654, 0.9935, 0.07702, -0.08328, 0.06922, 0.9416, -0.3296, 0.05977, 0.9568, -0.2846, 0.9943, 0.07896, -0.07143, 0.05929, -0.9575, -0.2823, 0.9935, 0.07702, -0.08328, 0.9943, 0.07896, -0.07143, 0.04292, -0.978, -0.2043, -0.06658, -0.9461, 0.317, 0.9062, 0.1066, 0.4091, 0.4831, 0.1058, 0.8692, -0.1694, -0.5664, 0.8065, 0.9943, 0.07896, -0.07143, 0.05977, 0.9568, -0.2846, -0.03766, 0.9831, 0.1793, 0.9062, 0.1066, 0.4091, 0.04292, -0.978, -0.2043, 0.9943, 0.07896, -0.07143, 0.9062, 0.1066, 0.4091, -0.06658, -0.9461, 0.317, 0.05977, 0.9568, -0.2846, -0.8816, 0.07896, -0.4654, -0.9942, 0.1066, 0.009982, -0.03766, 0.9831, 0.1793, -0.1526, 0.6698, 0.7267, -0.7919, 0.1058, 0.6014, -0.1694, -0.5664, 0.8065, 0.4831, 0.1058, 0.8692, -0.03766, 0.9831, 0.1793, -0.9942, 0.1066, 0.009982, -0.7919, 0.1058, 0.6014, -0.1526, 0.6698, 0.7267, -0.9942, 0.1066, 0.009982, -0.06658, -0.9461, 0.317, -0.1694, -0.5664, 0.8065, -0.7919, 0.1058, 0.6014, 0.9062, 0.1066, 0.4091, -0.03766, 0.9831, 0.1793, -0.1526, 0.6698, 0.7267, 0.4831, 0.1058, 0.8692, 0.1236, -0.99, -0.06817, 0.1236, -0.99, -0.06817, 0.1236, -0.99, -0.06816, 0.1236, -0.99, -0.06816, -0.1236, -0.99, -0.06816, -0.1236, -0.99, -0.06816, -0.1236, -0.99, -0.06816, -0.1236, -0.99, -0.06816, 0.1236, -0.99, -0.06816, 0.1236, -0.99, -0.06816, 0.1236, -0.99, -0.06817, 0.1236, -0.99, -0.06816, 0.1236, -0.99, -0.06816, 0.1236, -0.99, -0.06816, 0.1236, -0.99, -0.06816, 0.1236, -0.99, -0.06816, 0.1236, -0.99, -0.06816, 0.1236, -0.99, -0.06817, 0.1236, -0.99, -0.06817, 0.1236, -0.99, -0.06817, -0.1236, -0.99, -0.06816, -0.1236, -0.99, -0.06816, -0.1236, -0.99, -0.06817, -0.1236, -0.99, -0.06816, -0.1236, -0.99, -0.06816, -0.1236, -0.99, -0.06816, -0.1236, -0.99, -0.06816, -0.1236, -0.99, -0.06816, -0.1236, -0.99, -0.06816, -0.1236, -0.99, -0.06816, -0.1236, -0.99, -0.06816, -0.1236, -0.99, -0.06817, 0.0, -0.8289, 0.5594, -4.503e-08, -0.7225, 0.6914, 0.8266, -0.511, 0.2357, 0.6748, -0.6489, 0.3515, 0.0, -0.8289, 0.5594, -0.6748, -0.6489, 0.3515, -0.8271, -0.5104, 0.2353, -4.503e-08, -0.7225, 0.6914])] * 3)])

# ---- objects
ob_sphere_001 = bpy.data.objects.new('Sphere.001', me_sphere_001)

# ---- transforms, parenting, visibility, modifiers, constraints
ob_sphere_001.location = (0.0, 0.0, 0.2893)
ob_sphere_001.rotation_euler = (-1.629e-07, 0.0, 0.0)
ob_sphere_001.color = (0.8, 0.8, 0.8, 1.0)

# ---- collection membership
col_collection.objects.link(ob_sphere_001)

# ---- scene / render settings (as saved in the file)
scene.frame_start = 1; scene.frame_end = 250; scene.frame_set(1)
scene.render.engine = 'BLENDER_EEVEE_NEXT'
scene.cycles.sampling_pattern = 'TABULATED_SOBOL'
scene.cycles.use_light_tree = False
scene.view_settings.view_transform = 'Filmic'
bpy.context.view_layer.update()

# ---- added for rendering (the .blend has no active camera and no usable light): camera, sun
cam_auto = bpy.data.cameras.new('AutoCamera')
cam_auto.lens = 50.0
cam_auto.sensor_width = 36.0
cam_auto.clip_end = 1000.0
ob_auto_camera = bpy.data.objects.new('AutoCamera', cam_auto)
scene.collection.objects.link(ob_auto_camera)
ob_auto_camera.location = (3.80607, -4.59441, 4.16164)
ob_auto_camera.rotation_euler = (1.09748, -7.21219e-08, 0.694738)
scene.camera = ob_auto_camera
light_auto_sun = bpy.data.lights.new('AutoSun', 'SUN')
light_auto_sun.energy = 3.0
light_auto_sun.angle = 0.0523599
ob_auto_sun = bpy.data.objects.new('AutoSun', light_auto_sun)
scene.collection.objects.link(ob_auto_sun)
ob_auto_sun.rotation_euler = (0.872665, 0.174533, 0.523599)
bpy.context.view_layer.update()

